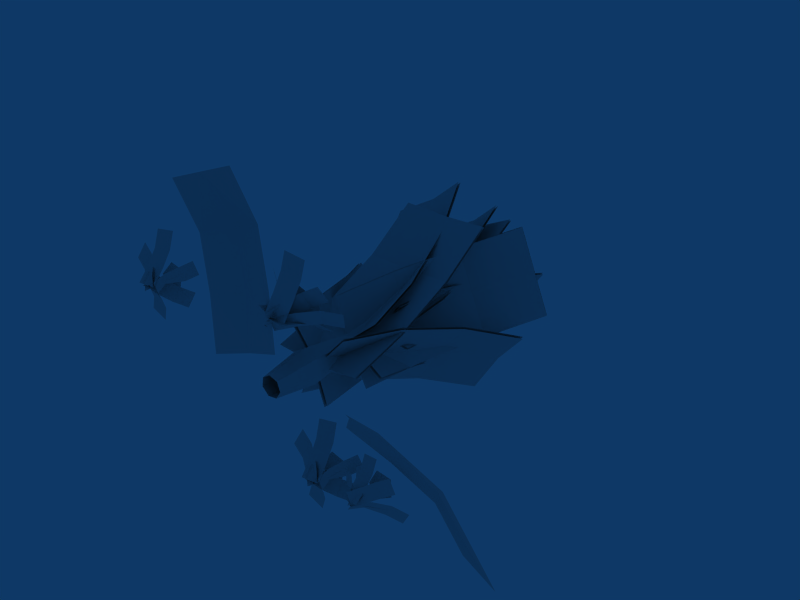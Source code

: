 # Source: ferntree3.blend  (saved by Blender 2.45.0; exported with 4.5.12 LTS)
import bpy
from mathutils import Matrix  # noqa: F401  (used for matrix-valued properties, if any)

bpy.ops.wm.read_factory_settings(use_empty=True)
scene = bpy.context.scene
scene.name = 'Scene'

# ---- collections
col_collection_1 = bpy.data.collections.new('Collection 1'); scene.collection.children.link(col_collection_1)

# ---- materials (node trees are filled in below, after node groups)
mat_material = bpy.data.materials.new('Material')
mat_material.alpha_threshold = 0.0
mat_material.roughness = 0.5

# ---- material node trees

# ---- world
world_world = bpy.data.worlds.new('World'); scene.world = world_world
world_world.color = (0.05656, 0.2208, 0.4)
world_world.use_sun_shadow = False
world_world.sun_shadow_jitter_overblur = 0.0
world_world.cycles.sampling_method = 'MANUAL'
world_world.cycles.sample_map_resolution = 256

# ---- cameras
cam_camera = bpy.data.cameras.new('Camera')
cam_camera.passepartout_alpha = 0.2
cam_camera.clip_end = 100.0
cam_camera.lens = 35.0
cam_camera.ortho_scale = 7.314
cam_camera.show_passepartout = False
cam_camera.show_safe_areas = True
cam_camera.dof.focus_distance = 0.0
cam_camera.dof.aperture_fstop = 128.0

# ---- lights
light_spot = bpy.data.lights.new('Spot', 'POINT')
light_spot.transmission_factor = 0.0
light_spot.cutoff_distance = 30.0
light_spot.energy = 100.0
light_spot.shadow_buffer_clip_start = 1.001
light_spot.shadow_soft_size = 1.0
light_spot.shadow_maximum_resolution = 0.006
light_spot.use_absolute_resolution = True
light_spot.cycles.use_multiple_importance_sampling = False

# ---- meshes
me_plane_001 = bpy.data.meshes.new('Plane.001')
me_plane_001.from_pydata([(-1.153, -0.1062, 0.8571), (-1.24, 0.003416, 0.7003), (-1.179, -0.03859, 0.772), (-1.226, 0.02859, 0.9921), (-1.323, 0.1528, 1.133), (-1.462, 0.2284, 1.263), (-1.269, 0.0834, 0.9137), (-1.313, 0.1382, 0.8354), (-1.367, 0.2076, 1.055), (-1.411, 0.2624, 0.9764), (-1.505, 0.2832, 1.185), (-1.549, 0.338, 1.106), (-1.641, 0.7651, 0.4897), (-1.751, 0.7301, 0.6203), (-1.426, 0.5333, 0.6085), (-1.535, 0.4982, 0.7391), (-1.26, 0.2298, 0.6659), (-1.37, 0.1948, 0.7966), (-1.861, 0.695, 0.7509), (-1.645, 0.4632, 0.8697), (-1.275, -0.008724, 0.823), (-1.208, -0.08404, 0.7948), (-1.178, -0.07444, 0.7591), (-1.347, -0.1503, 0.9552), (-1.001, -0.07019, 0.7828), (-1.273, -0.1226, 0.8502), (-1.149, -0.06935, 0.7883), (-0.9643, 0.05442, 1.028), (-0.917, 0.1512, 1.293), (-0.8524, 0.1622, 1.563), (-1.1, 0.0282, 1.061), (-1.236, 0.001973, 1.095), (-1.053, 0.125, 1.327), (-1.189, 0.09873, 1.361), (-0.9884, 0.136, 1.596), (-1.124, 0.1098, 1.63), (-0.758, 0.2549, 1.22), (-0.7233, 0.3082, 1.112), (-0.9561, 0.1622, 1.111), (-0.9213, 0.2155, 1.003), (-1.112, 0.007284, 0.9852), (-1.077, 0.06064, 0.8767), (-0.6885, 0.3616, 1.004), (-0.8865, 0.2689, 0.8944), (-1.042, 0.114, 0.7683), (-1.204, -0.07507, 0.7179), (-1.238, -0.1614, 0.8616), (-1.195, -0.06046, 0.6882), (-1.261, -0.1179, 0.7386), (-0.9811, -0.1484, 0.7975), (-1.212, -0.1233, 0.8086), (-1.218, 0.15, 0.67), (-1.167, 0.4155, 0.5652), (-1.107, 0.6265, 0.3912), (-1.078, 0.1347, 0.6994), (-0.9375, 0.1195, 0.7289), (-1.027, 0.4002, 0.5946), (-0.8866, 0.385, 0.6241), (-0.9673, 0.6113, 0.4206), (-0.8271, 0.596, 0.4501), (-0.4684, 0.3728, 0.9035), (-0.5105, 0.4278, 0.7772), (-0.7139, 0.2406, 0.9278), (-0.756, 0.2955, 0.8015), (-0.9224, 0.03993, 0.9099), (-0.9645, 0.09489, 0.7836), (-0.5526, 0.4828, 0.6509), (-0.7981, 0.3505, 0.6752), (-1.007, 0.1499, 0.6573), (-1.217, -0.1093, 0.7982), (-1.1, -0.1737, 0.8762), (-1.184, -0.06377, 0.6236), (-1.011, 0.5571, 0.661), (-1.404, 0.5628, 0.7041), (-1.494, 0.3623, 1.033), (-1.156, 0.2328, 1.194), (-0.8573, 0.3531, 0.9635), (-1.203, 0.1745, 0.7678), (-1.232, -0.1694, 0.7239), (-1.192, -0.1699, 0.7199), (-1.209, -0.1852, 0.7531), (-1.157, 0.1911, 0.8488), (-1.145, 0.1909, 0.8475), (-1.15, 0.1862, 0.8577), (0.1418, 0.1366, -1.165), (0.1497, 0.1366, -1.157), (0.1526, 0.1366, -1.168), (0.09358, -0.2093, -1.219), (0.1194, -0.2093, -1.193), (0.1289, -0.2093, -1.228), (0.1501, 0.1352, -1.161), (0.0611, 0.3253, -1.025), (-0.03495, 0.2872, -1.228), (0.1316, 0.2569, -1.38), (0.3305, 0.2764, -1.271), (0.287, 0.3187, -1.052), (0.2001, -0.2075, -1.157), (0.001544, -0.1953, -1.167), (0.09322, -0.1837, -1.221), (0.203, -0.05802, -1.034), (0.2041, 0.07972, -0.8882), (0.2004, 0.1637, -0.7138), (0.1037, -0.05194, -1.039), (0.004469, -0.04587, -1.044), (0.1048, 0.08579, -0.8932), (0.005532, 0.09187, -0.8982), (0.1011, 0.1698, -0.7189), (0.001853, 0.1758, -0.7239), (0.4758, 0.06876, -0.8114), (0.5296, 0.05913, -0.8946), (0.3151, 0.02586, -0.9103), (0.3689, 0.01624, -0.9936), (0.1648, -0.07573, -0.9957), (0.2186, -0.08535, -1.079), (0.5834, 0.04951, -0.9779), (0.4227, 0.006611, -1.077), (0.2724, -0.09498, -1.162), (0.0886, -0.1842, -1.218), (0.03013, -0.1937, -1.069), (0.1377, -0.213, -1.236), (0.1661, -0.1861, -1.178), (0.0458, -0.1975, -1.252), (0.1468, -0.1865, -1.192), (0.1364, -0.04776, -1.084), (0.07355, 0.09259, -1.001), (-0.008001, 0.1909, -0.8903), (0.06586, -0.04909, -1.135), (-0.004676, -0.05043, -1.186), (0.003011, 0.09125, -1.052), (-0.06752, 0.08992, -1.103), (-0.07854, 0.1896, -0.9411), (-0.1491, 0.1882, -0.9919), (-0.3439, 0.2091, -1.333), (-0.3483, 0.2203, -1.235), (-0.1765, 0.1178, -1.315), (-0.1809, 0.129, -1.217), (-0.04065, -0.02505, -1.292), (-0.04503, -0.01386, -1.194), (-0.3527, 0.2315, -1.137), (-0.1853, 0.1402, -1.119), (-0.04941, -0.002664, -1.097), (0.09493, -0.1593, -1.171), (0.07213, -0.1782, -1.27), (0.06337, -0.1559, -1.074), (0.02037, -0.1662, -1.343), (0.1171, -0.1725, -1.184), (0.1006, -0.1687, -1.212), (0.1223, -0.116, -1.256), (0.3227, 0.1763, -1.474), (0.511, 0.2754, -1.571), (0.2206, -0.001713, -1.298), (0.2811, -0.01562, -1.195), (0.3831, 0.1624, -1.371), (0.4436, 0.1485, -1.268), (0.5715, 0.2615, -1.468), (0.632, 0.2476, -1.365), (0.1261, 0.1746, -1.474), (0.05417, 0.1662, -1.467), (0.1464, 0.09344, -1.36), (0.07446, 0.08507, -1.353), (0.1681, -0.02275, -1.274), (0.0962, -0.03112, -1.267), (-0.01772, 0.1578, -1.461), (0.002562, 0.0767, -1.347), (0.0243, -0.03949, -1.26), (0.1205, -0.1464, -1.185), (0.1888, -0.1446, -1.206), (0.045, -0.1613, -1.192), (-3.462, -0.02276, 0.623), (-3.547, -0.1408, 0.5006), (-3.489, -0.0864, 0.5492), (-3.522, 0.1223, 0.5255), (-3.604, 0.272, 0.4386), (-3.724, 0.4056, 0.3935), (-3.565, 0.06327, 0.4643), (-3.608, 0.004267, 0.4031), (-3.647, 0.213, 0.3774), (-3.69, 0.154, 0.3163), (-3.767, 0.3466, 0.3323), (-3.81, 0.2876, 0.2712), (-3.114, 0.3622, 0.8039), (-3.063, 0.3645, 0.7185), (-3.231, 0.2267, 0.7299), (-3.18, 0.229, 0.6445), (-3.309, 0.04938, 0.6781), (-3.258, 0.05168, 0.5927), (-3.012, 0.3668, 0.6332), (-3.129, 0.2313, 0.5592), (-3.3, -0.0671, 0.5634), (-3.33, -0.1173, 0.5762), (-3.344, -0.118, 0.5995), (-3.263, -0.1272, 0.4685), (-3.555, -0.115, 0.5739), (-3.318, -0.1153, 0.4707), (-3.425, -0.09405, 0.5502), (-3.637, 0.02815, 0.3851), (-3.729, 0.1486, 0.1742), (-3.828, 0.1916, -0.05225), (-3.519, 0.02797, 0.3335), (-3.401, 0.02779, 0.2819), (-3.611, 0.1484, 0.1226), (-3.492, 0.1482, 0.07095), (-3.709, 0.1915, -0.1039), (-3.591, 0.1913, -0.1555), (-3.09, 0.3427, 0.3572), (-3.063, 0.2535, 0.2918), (-3.273, 0.2388, 0.4237), (-3.247, 0.1496, 0.3583), (-3.419, 0.1079, 0.5424), (-3.392, 0.01871, 0.477), (-3.036, 0.1643, 0.2264), (-3.22, 0.0604, 0.2929), (-3.366, -0.07049, 0.4116), (-3.514, -0.1393, 0.5731), (-3.539, -0.0242, 0.6736), (-3.507, -0.1638, 0.5552), (-3.311, -0.1341, 0.5757), (-3.567, -0.1764, 0.5524), (-3.367, -0.1218, 0.5225), (-3.357, 0.06, 0.7318), (-3.404, 0.2391, 0.9178), (-3.442, 0.3488, 1.143), (-3.485, 0.03886, 0.7201), (-3.613, 0.01772, 0.7085), (-3.532, 0.218, 0.9062), (-3.66, 0.1968, 0.8945), (-3.57, 0.3277, 1.131), (-3.699, 0.3066, 1.12), (-4.091, 0.2252, 0.6129), (-4.041, 0.2595, 0.7281), (-3.864, 0.1443, 0.5372), (-3.813, 0.1786, 0.6523), (-3.655, -0.008326, 0.4913), (-3.605, 0.02605, 0.6065), (-3.99, 0.2939, 0.8432), (-3.763, 0.213, 0.7675), (-3.554, 0.06043, 0.7216), (-3.361, -0.1189, 0.5258), (-3.47, -0.1788, 0.4611), (-3.369, -0.1101, 0.6915), (-3.541, 0.3507, 0.6643), (-3.321, 0.3452, 0.6088), (-3.304, 0.2718, 0.394), (-3.514, 0.2319, 0.3168), (-3.661, 0.2806, 0.4839), (-3.46, 0.1433, 0.5427), (-3.331, -0.1815, 0.5789), (-3.366, -0.1878, 0.5874), (-3.354, -0.1939, 0.5534), (-3.453, 0.1461, 0.5412), (-3.464, 0.1442, 0.5438), (-3.46, 0.1423, 0.5334), (-0.6945, 0.2138, -1.307), (-0.6981, 0.2156, -1.297), (-0.6874, 0.2176, -1.299), (-0.5877, -0.1224, -1.287), (-0.5996, -0.1163, -1.253), (-0.5646, -0.11, -1.262), (-0.6942, 0.2148, -1.298), (-0.895, 0.3521, -1.357), (-0.7483, 0.3034, -1.524), (-0.538, 0.3433, -1.446), (-0.5546, 0.4167, -1.232), (-0.7753, 0.4221, -1.176), (-0.6031, -0.03863, -1.149), (-0.704, -0.1074, -1.379), (-0.5952, -0.04741, -1.315), (-0.788, 0.1319, -1.119), (-0.9965, 0.2845, -1.073), (-1.224, 0.3654, -0.9973), (-0.8385, 0.0975, -1.234), (-0.889, 0.06312, -1.349), (-1.047, 0.2501, -1.188), (-1.097, 0.2157, -1.303), (-1.275, 0.331, -1.112), (-1.325, 0.2966, -1.228), (-0.9325, 0.378, -0.7209), (-0.8044, 0.3991, -0.7092), (-0.8939, 0.2683, -0.946), (-0.7658, 0.2894, -0.9343), (-0.8475, 0.08916, -1.132), (-0.7194, 0.1103, -1.12), (-0.6763, 0.4203, -0.6976), (-0.6377, 0.3106, -0.9227), (-0.5913, 0.1314, -1.109), (-0.6006, -0.05037, -1.318), (-0.8012, -0.105, -1.288), (-0.545, -0.06268, -1.265), (-0.7407, -0.09231, -1.285), (-0.7726, 0.04725, -1.167), (-0.7481, -0.06788, -1.267), (-0.5996, 0.0009621, -1.429), (-0.4538, 0.1318, -1.548), (-0.2702, 0.2358, -1.614), (-0.6264, 0.09016, -1.364), (-0.6532, 0.1794, -1.298), (-0.4806, 0.221, -1.482), (-0.5074, 0.3102, -1.417), (-0.297, 0.325, -1.549), (-0.3238, 0.4142, -1.483), (-0.8252, 0.2627, -1.996), (-0.9435, 0.2629, -1.944), (-0.7264, 0.2197, -1.77), (-0.8447, 0.2199, -1.718), (-0.6345, 0.09923, -1.559), (-0.7528, 0.09941, -1.507), (-1.062, 0.2631, -1.893), (-0.9629, 0.22, -1.666), (-0.871, 0.09959, -1.455), (-0.6585, -0.0226, -1.29), (-0.5523, -0.04387, -1.37), (-0.7888, -0.04351, -1.267), (-0.4971, -0.05571, -1.372), (-0.578, -0.04652, -1.241), (-0.5639, -0.04589, -1.264), (-0.5344, 0.004347, -1.277), (-0.3625, 0.3027, -1.281), (-0.2456, 0.4382, -1.207), (-0.492, 0.1231, -1.248), (-0.5434, 0.1208, -1.162), (-0.4139, 0.3004, -1.196), (-0.4652, 0.2981, -1.111), (-0.297, 0.4359, -1.122), (-0.3483, 0.4336, -1.037), (-1.044, 0.359, -1.569), (-1.001, 0.418, -1.508), (-0.924, 0.2254, -1.524), (-0.8812, 0.2844, -1.463), (-0.8419, 0.07571, -1.437), (-0.799, 0.1347, -1.376), (-0.958, 0.477, -1.447), (-0.8383, 0.3434, -1.402), (-0.7562, 0.1937, -1.315), (-0.7227, -0.01495, -1.291), (-0.7813, -0.06933, -1.34), (-0.6956, 0.04869, -1.218)], [], [(4, 8, 10), (4, 10, 5), (8, 9, 10), (9, 11, 10), (3, 6, 8), (3, 8, 4), (6, 7, 9), (6, 9, 8), (0, 2, 6), (0, 6, 3), (2, 1, 7), (2, 7, 6), (21, 16, 17), (21, 22, 16), (23, 17, 20), (23, 21, 17), (17, 14, 15), (17, 16, 14), (20, 15, 19), (20, 17, 15), (14, 12, 13), (15, 14, 13), (19, 13, 18), (19, 15, 13), (28, 32, 34), (28, 34, 29), (32, 33, 34), (33, 35, 34), (27, 30, 32), (27, 32, 28), (30, 31, 33), (30, 33, 32), (24, 26, 30), (24, 30, 27), (26, 25, 31), (26, 31, 30), (45, 40, 41), (45, 46, 40), (47, 41, 44), (47, 45, 41), (41, 38, 39), (41, 40, 38), (44, 39, 43), (44, 41, 39), (38, 36, 37), (39, 38, 37), (43, 37, 42), (43, 39, 37), (52, 56, 58), (52, 58, 53), (56, 57, 58), (57, 59, 58), (51, 54, 56), (51, 56, 52), (54, 55, 57), (54, 57, 56), (48, 50, 54), (48, 54, 51), (50, 49, 55), (50, 55, 54), (69, 64, 65), (69, 70, 64), (71, 65, 68), (71, 69, 65), (65, 62, 63), (65, 64, 62), (68, 63, 67), (68, 65, 63), (62, 60, 61), (63, 62, 61), (67, 61, 66), (67, 63, 61), (77, 72, 73), (77, 73, 74), (77, 74, 75), (77, 75, 76), (77, 76, 72), (90, 91, 95), (90, 92, 91), (90, 93, 92), (90, 94, 93), (90, 95, 94), (100, 104, 106), (100, 106, 101), (104, 105, 106), (105, 107, 106), (99, 102, 104), (99, 104, 100), (102, 103, 105), (102, 105, 104), (96, 98, 102), (96, 102, 99), (98, 97, 103), (98, 103, 102), (117, 112, 113), (117, 118, 112), (119, 113, 116), (119, 117, 113), (113, 110, 111), (113, 112, 110), (116, 111, 115), (116, 113, 111), (110, 108, 109), (111, 110, 109), (115, 109, 114), (115, 111, 109), (124, 128, 130), (124, 130, 125), (128, 129, 130), (129, 131, 130), (123, 126, 128), (123, 128, 124), (126, 127, 129), (126, 129, 128), (120, 122, 126), (120, 126, 123), (122, 121, 127), (122, 127, 126), (141, 136, 137), (141, 142, 136), (143, 137, 140), (143, 141, 137), (137, 134, 135), (137, 136, 134), (140, 135, 139), (140, 137, 135), (134, 132, 133), (135, 134, 133), (139, 133, 138), (139, 135, 133), (148, 152, 154), (148, 154, 149), (152, 153, 154), (153, 155, 154), (147, 150, 152), (147, 152, 148), (150, 151, 153), (150, 153, 152), (144, 146, 150), (144, 150, 147), (146, 145, 151), (146, 151, 150), (165, 160, 161), (165, 166, 160), (167, 161, 164), (167, 165, 161), (161, 158, 159), (161, 160, 158), (164, 159, 163), (164, 161, 159), (158, 156, 157), (159, 158, 157), (163, 157, 162), (163, 159, 157), (172, 176, 178), (172, 178, 173), (176, 177, 178), (177, 179, 178), (171, 174, 176), (171, 176, 172), (174, 175, 177), (174, 177, 176), (168, 170, 174), (168, 174, 171), (170, 169, 175), (170, 175, 174), (189, 184, 185), (189, 190, 184), (191, 185, 188), (191, 189, 185), (185, 182, 183), (185, 184, 182), (188, 183, 187), (188, 185, 183), (182, 180, 181), (183, 182, 181), (187, 181, 186), (187, 183, 181), (196, 200, 202), (196, 202, 197), (200, 201, 202), (201, 203, 202), (195, 198, 200), (195, 200, 196), (198, 199, 201), (198, 201, 200), (192, 194, 198), (192, 198, 195), (194, 193, 199), (194, 199, 198), (213, 208, 209), (213, 214, 208), (215, 209, 212), (215, 213, 209), (209, 206, 207), (209, 208, 206), (212, 207, 211), (212, 209, 207), (206, 204, 205), (207, 206, 205), (211, 205, 210), (211, 207, 205), (220, 224, 226), (220, 226, 221), (224, 225, 226), (225, 227, 226), (219, 222, 224), (219, 224, 220), (222, 223, 225), (222, 225, 224), (216, 218, 222), (216, 222, 219), (218, 217, 223), (218, 223, 222), (237, 232, 233), (237, 238, 232), (239, 233, 236), (239, 237, 233), (233, 230, 231), (233, 232, 230), (236, 231, 235), (236, 233, 231), (230, 228, 229), (231, 230, 229), (235, 229, 234), (235, 231, 229), (245, 240, 241), (245, 241, 242), (245, 242, 243), (245, 243, 244), (245, 244, 240), (258, 259, 263), (258, 260, 259), (258, 261, 260), (258, 262, 261), (258, 263, 262), (268, 272, 274), (268, 274, 269), (272, 273, 274), (273, 275, 274), (267, 270, 272), (267, 272, 268), (270, 271, 273), (270, 273, 272), (264, 266, 270), (264, 270, 267), (266, 265, 271), (266, 271, 270), (285, 280, 281), (285, 286, 280), (287, 281, 284), (287, 285, 281), (281, 278, 279), (281, 280, 278), (284, 279, 283), (284, 281, 279), (278, 276, 277), (279, 278, 277), (283, 277, 282), (283, 279, 277), (292, 296, 298), (292, 298, 293), (296, 297, 298), (297, 299, 298), (291, 294, 296), (291, 296, 292), (294, 295, 297), (294, 297, 296), (288, 290, 294), (288, 294, 291), (290, 289, 295), (290, 295, 294), (309, 304, 305), (309, 310, 304), (311, 305, 308), (311, 309, 305), (305, 302, 303), (305, 304, 302), (308, 303, 307), (308, 305, 303), (302, 300, 301), (303, 302, 301), (307, 301, 306), (307, 303, 301), (316, 320, 322), (316, 322, 317), (320, 321, 322), (321, 323, 322), (315, 318, 320), (315, 320, 316), (318, 319, 321), (318, 321, 320), (312, 314, 318), (312, 318, 315), (314, 313, 319), (314, 319, 318), (333, 328, 329), (333, 334, 328), (335, 329, 332), (335, 333, 329), (329, 326, 327), (329, 328, 326), (332, 327, 331), (332, 329, 327), (326, 324, 325), (327, 326, 325), (331, 325, 330), (331, 327, 325), (257, 254, 256), (254, 253, 256), (256, 253, 252), (256, 252, 255), (255, 252, 257), (252, 254, 257), (248, 251, 246), (251, 249, 246), (247, 250, 251), (247, 251, 248), (246, 249, 247), (249, 250, 247), (89, 86, 88), (86, 85, 88), (88, 85, 84), (88, 84, 87), (87, 84, 89), (84, 86, 89), (80, 83, 78), (83, 81, 78), (79, 82, 83), (79, 83, 80), (78, 81, 79), (81, 82, 79)])
_uv = me_plane_001.uv_layers.new(name='UVTex')
_uv.uv.foreach_set('vector', [0.4124, 0.271, 0.4954, 0.271, 0.4954, 0.4039, 0.4124, 0.271, 0.4954, 0.4039, 0.4124, 0.4039, 0.4954, 0.271, 0.5784, 0.271, 0.4954, 0.4039, 0.5784, 0.271, 0.5784, 0.4039, 0.4954, 0.4039, 0.4124, 0.138, 0.4954, 0.138, 0.4954, 0.271, 0.4124, 0.138, 0.4954, 0.271, 0.4124, 0.271, 0.4954, 0.138, 0.5784, 0.138, 0.5784, 0.271, 0.4954, 0.138, 0.5784, 0.271, 0.4954, 0.271, 0.4124, 0.005074, 0.4954, 0.005074, 0.4954, 0.138, 0.4124, 0.005074, 0.4954, 0.138, 0.4124, 0.138, 0.4954, 0.005074, 0.5784, 0.005073, 0.5784, 0.138, 0.4954, 0.005074, 0.5784, 0.138, 0.4954, 0.138, 0.4954, 0.005074, 0.5784, 0.138, 0.4954, 0.138, 0.4954, 0.005074, 0.5784, 0.005073, 0.5784, 0.138, 0.4124, 0.005074, 0.4954, 0.138, 0.4124, 0.138, 0.4124, 0.005074, 0.4954, 0.005074, 0.4954, 0.138, 0.4954, 0.138, 0.5784, 0.271, 0.4954, 0.271, 0.4954, 0.138, 0.5784, 0.138, 0.5784, 0.271, 0.4124, 0.138, 0.4954, 0.271, 0.4124, 0.271, 0.4124, 0.138, 0.4954, 0.138, 0.4954, 0.271, 0.5784, 0.271, 0.5784, 0.4039, 0.4954, 0.4039, 0.4954, 0.271, 0.5784, 0.271, 0.4954, 0.4039, 0.4124, 0.271, 0.4954, 0.4039, 0.4124, 0.4039, 0.4124, 0.271, 0.4954, 0.271, 0.4954, 0.4039, 0.4124, 0.271, 0.4954, 0.271, 0.4954, 0.4039, 0.4124, 0.271, 0.4954, 0.4039, 0.4124, 0.4039, 0.4954, 0.271, 0.5784, 0.271, 0.4954, 0.4039, 0.5784, 0.271, 0.5784, 0.4039, 0.4954, 0.4039, 0.4124, 0.138, 0.4954, 0.138, 0.4954, 0.271, 0.4124, 0.138, 0.4954, 0.271, 0.4124, 0.271, 0.4954, 0.138, 0.5784, 0.138, 0.5784, 0.271, 0.4954, 0.138, 0.5784, 0.271, 0.4954, 0.271, 0.4124, 0.005074, 0.4954, 0.005074, 0.4954, 0.138, 0.4124, 0.005074, 0.4954, 0.138, 0.4124, 0.138, 0.4954, 0.005074, 0.5784, 0.005073, 0.5784, 0.138, 0.4954, 0.005074, 0.5784, 0.138, 0.4954, 0.138, 0.4954, 0.005074, 0.5784, 0.138, 0.4954, 0.138, 0.4954, 0.005074, 0.5784, 0.005073, 0.5784, 0.138, 0.4124, 0.005074, 0.4954, 0.138, 0.4124, 0.138, 0.4124, 0.005074, 0.4954, 0.005074, 0.4954, 0.138, 0.4954, 0.138, 0.5784, 0.271, 0.4954, 0.271, 0.4954, 0.138, 0.5784, 0.138, 0.5784, 0.271, 0.4124, 0.138, 0.4954, 0.271, 0.4124, 0.271, 0.4124, 0.138, 0.4954, 0.138, 0.4954, 0.271, 0.5784, 0.271, 0.5784, 0.4039, 0.4954, 0.4039, 0.4954, 0.271, 0.5784, 0.271, 0.4954, 0.4039, 0.4124, 0.271, 0.4954, 0.4039, 0.4124, 0.4039, 0.4124, 0.271, 0.4954, 0.271, 0.4954, 0.4039, 0.4124, 0.271, 0.4954, 0.271, 0.4954, 0.4039, 0.4124, 0.271, 0.4954, 0.4039, 0.4124, 0.4039, 0.4954, 0.271, 0.5784, 0.271, 0.4954, 0.4039, 0.5784, 0.271, 0.5784, 0.4039, 0.4954, 0.4039, 0.4124, 0.138, 0.4954, 0.138, 0.4954, 0.271, 0.4124, 0.138, 0.4954, 0.271, 0.4124, 0.271, 0.4954, 0.138, 0.5784, 0.138, 0.5784, 0.271, 0.4954, 0.138, 0.5784, 0.271, 0.4954, 0.271, 0.4124, 0.005074, 0.4954, 0.005074, 0.4954, 0.138, 0.4124, 0.005074, 0.4954, 0.138, 0.4124, 0.138, 0.4954, 0.005074, 0.5784, 0.005073, 0.5784, 0.138, 0.4954, 0.005074, 0.5784, 0.138, 0.4954, 0.138, 0.4954, 0.005074, 0.5784, 0.138, 0.4954, 0.138, 0.4954, 0.005074, 0.5784, 0.005073, 0.5784, 0.138, 0.4124, 0.005074, 0.4954, 0.138, 0.4124, 0.138, 0.4124, 0.005074, 0.4954, 0.005074, 0.4954, 0.138, 0.4954, 0.138, 0.5784, 0.271, 0.4954, 0.271, 0.4954, 0.138, 0.5784, 0.138, 0.5784, 0.271, 0.4124, 0.138, 0.4954, 0.271, 0.4124, 0.271, 0.4124, 0.138, 0.4954, 0.138, 0.4954, 0.271, 0.5784, 0.271, 0.5784, 0.4039, 0.4954, 0.4039, 0.4954, 0.271, 0.5784, 0.271, 0.4954, 0.4039, 0.4124, 0.271, 0.4954, 0.4039, 0.4124, 0.4039, 0.4124, 0.271, 0.4954, 0.271, 0.4954, 0.4039, 0.5811, 0.7679, 0.7086, 0.8605, 0.7086, 0.6753, 0.5811, 0.7679, 0.7086, 0.6753, 0.5325, 0.6181, 0.5811, 0.7679, 0.5325, 0.6181, 0.4236, 0.7679, 0.5811, 0.7679, 0.4236, 0.7679, 0.5325, 0.9177, 0.5811, 0.7679, 0.5325, 0.9177, 0.7086, 0.8605, 0.5811, 0.7679, 0.5325, 0.9177, 0.7086, 0.8605, 0.5811, 0.7679, 0.4236, 0.7679, 0.5325, 0.9177, 0.5811, 0.7679, 0.5325, 0.6181, 0.4236, 0.7679, 0.5811, 0.7679, 0.7086, 0.6753, 0.5325, 0.6181, 0.5811, 0.7679, 0.7086, 0.8605, 0.7086, 0.6753, 0.4124, 0.271, 0.4954, 0.271, 0.4954, 0.4039, 0.4124, 0.271, 0.4954, 0.4039, 0.4124, 0.4039, 0.4954, 0.271, 0.5784, 0.271, 0.4954, 0.4039, 0.5784, 0.271, 0.5784, 0.4039, 0.4954, 0.4039, 0.4124, 0.138, 0.4954, 0.138, 0.4954, 0.271, 0.4124, 0.138, 0.4954, 0.271, 0.4124, 0.271, 0.4954, 0.138, 0.5784, 0.138, 0.5784, 0.271, 0.4954, 0.138, 0.5784, 0.271, 0.4954, 0.271, 0.4124, 0.005074, 0.4954, 0.005074, 0.4954, 0.138, 0.4124, 0.005074, 0.4954, 0.138, 0.4124, 0.138, 0.4954, 0.005074, 0.5784, 0.005073, 0.5784, 0.138, 0.4954, 0.005074, 0.5784, 0.138, 0.4954, 0.138, 0.4954, 0.005074, 0.5784, 0.138, 0.4954, 0.138, 0.4954, 0.005074, 0.5784, 0.005073, 0.5784, 0.138, 0.4124, 0.005074, 0.4954, 0.138, 0.4124, 0.138, 0.4124, 0.005074, 0.4954, 0.005074, 0.4954, 0.138, 0.4954, 0.138, 0.5784, 0.271, 0.4954, 0.271, 0.4954, 0.138, 0.5784, 0.138, 0.5784, 0.271, 0.4124, 0.138, 0.4954, 0.271, 0.4124, 0.271, 0.4124, 0.138, 0.4954, 0.138, 0.4954, 0.271, 0.5784, 0.271, 0.5784, 0.4039, 0.4954, 0.4039, 0.4954, 0.271, 0.5784, 0.271, 0.4954, 0.4039, 0.4124, 0.271, 0.4954, 0.4039, 0.4124, 0.4039, 0.4124, 0.271, 0.4954, 0.271, 0.4954, 0.4039, 0.4124, 0.271, 0.4954, 0.271, 0.4954, 0.4039, 0.4124, 0.271, 0.4954, 0.4039, 0.4124, 0.4039, 0.4954, 0.271, 0.5784, 0.271, 0.4954, 0.4039, 0.5784, 0.271, 0.5784, 0.4039, 0.4954, 0.4039, 0.4124, 0.138, 0.4954, 0.138, 0.4954, 0.271, 0.4124, 0.138, 0.4954, 0.271, 0.4124, 0.271, 0.4954, 0.138, 0.5784, 0.138, 0.5784, 0.271, 0.4954, 0.138, 0.5784, 0.271, 0.4954, 0.271, 0.4124, 0.005074, 0.4954, 0.005074, 0.4954, 0.138, 0.4124, 0.005074, 0.4954, 0.138, 0.4124, 0.138, 0.4954, 0.005074, 0.5784, 0.005073, 0.5784, 0.138, 0.4954, 0.005074, 0.5784, 0.138, 0.4954, 0.138, 0.4954, 0.005074, 0.5784, 0.138, 0.4954, 0.138, 0.4954, 0.005074, 0.5784, 0.005073, 0.5784, 0.138, 0.4124, 0.005074, 0.4954, 0.138, 0.4124, 0.138, 0.4124, 0.005074, 0.4954, 0.005074, 0.4954, 0.138, 0.4954, 0.138, 0.5784, 0.271, 0.4954, 0.271, 0.4954, 0.138, 0.5784, 0.138, 0.5784, 0.271, 0.4124, 0.138, 0.4954, 0.271, 0.4124, 0.271, 0.4124, 0.138, 0.4954, 0.138, 0.4954, 0.271, 0.5784, 0.271, 0.5784, 0.4039, 0.4954, 0.4039, 0.4954, 0.271, 0.5784, 0.271, 0.4954, 0.4039, 0.4124, 0.271, 0.4954, 0.4039, 0.4124, 0.4039, 0.4124, 0.271, 0.4954, 0.271, 0.4954, 0.4039, 0.4124, 0.271, 0.4954, 0.271, 0.4954, 0.4039, 0.4124, 0.271, 0.4954, 0.4039, 0.4124, 0.4039, 0.4954, 0.271, 0.5784, 0.271, 0.4954, 0.4039, 0.5784, 0.271, 0.5784, 0.4039, 0.4954, 0.4039, 0.4124, 0.138, 0.4954, 0.138, 0.4954, 0.271, 0.4124, 0.138, 0.4954, 0.271, 0.4124, 0.271, 0.4954, 0.138, 0.5784, 0.138, 0.5784, 0.271, 0.4954, 0.138, 0.5784, 0.271, 0.4954, 0.271, 0.4124, 0.005074, 0.4954, 0.005074, 0.4954, 0.138, 0.4124, 0.005074, 0.4954, 0.138, 0.4124, 0.138, 0.4954, 0.005074, 0.5784, 0.005073, 0.5784, 0.138, 0.4954, 0.005074, 0.5784, 0.138, 0.4954, 0.138, 0.4954, 0.005074, 0.5784, 0.138, 0.4954, 0.138, 0.4954, 0.005074, 0.5784, 0.005073, 0.5784, 0.138, 0.4124, 0.005074, 0.4954, 0.138, 0.4124, 0.138, 0.4124, 0.005074, 0.4954, 0.005074, 0.4954, 0.138, 0.4954, 0.138, 0.5784, 0.271, 0.4954, 0.271, 0.4954, 0.138, 0.5784, 0.138, 0.5784, 0.271, 0.4124, 0.138, 0.4954, 0.271, 0.4124, 0.271, 0.4124, 0.138, 0.4954, 0.138, 0.4954, 0.271, 0.5784, 0.271, 0.5784, 0.4039, 0.4954, 0.4039, 0.4954, 0.271, 0.5784, 0.271, 0.4954, 0.4039, 0.4124, 0.271, 0.4954, 0.4039, 0.4124, 0.4039, 0.4124, 0.271, 0.4954, 0.271, 0.4954, 0.4039, 0.4124, 0.271, 0.4954, 0.271, 0.4954, 0.4039, 0.4124, 0.271, 0.4954, 0.4039, 0.4124, 0.4039, 0.4954, 0.271, 0.5784, 0.271, 0.4954, 0.4039, 0.5784, 0.271, 0.5784, 0.4039, 0.4954, 0.4039, 0.4124, 0.138, 0.4954, 0.138, 0.4954, 0.271, 0.4124, 0.138, 0.4954, 0.271, 0.4124, 0.271, 0.4954, 0.138, 0.5784, 0.138, 0.5784, 0.271, 0.4954, 0.138, 0.5784, 0.271, 0.4954, 0.271, 0.4124, 0.005074, 0.4954, 0.005074, 0.4954, 0.138, 0.4124, 0.005074, 0.4954, 0.138, 0.4124, 0.138, 0.4954, 0.005074, 0.5784, 0.005073, 0.5784, 0.138, 0.4954, 0.005074, 0.5784, 0.138, 0.4954, 0.138, 0.4954, 0.005074, 0.5784, 0.138, 0.4954, 0.138, 0.4954, 0.005074, 0.5784, 0.005073, 0.5784, 0.138, 0.4124, 0.005074, 0.4954, 0.138, 0.4124, 0.138, 0.4124, 0.005074, 0.4954, 0.005074, 0.4954, 0.138, 0.4954, 0.138, 0.5784, 0.271, 0.4954, 0.271, 0.4954, 0.138, 0.5784, 0.138, 0.5784, 0.271, 0.4124, 0.138, 0.4954, 0.271, 0.4124, 0.271, 0.4124, 0.138, 0.4954, 0.138, 0.4954, 0.271, 0.5784, 0.271, 0.5784, 0.4039, 0.4954, 0.4039, 0.4954, 0.271, 0.5784, 0.271, 0.4954, 0.4039, 0.4124, 0.271, 0.4954, 0.4039, 0.4124, 0.4039, 0.4124, 0.271, 0.4954, 0.271, 0.4954, 0.4039, 0.4124, 0.271, 0.4954, 0.271, 0.4954, 0.4039, 0.4124, 0.271, 0.4954, 0.4039, 0.4124, 0.4039, 0.4954, 0.271, 0.5784, 0.271, 0.4954, 0.4039, 0.5784, 0.271, 0.5784, 0.4039, 0.4954, 0.4039, 0.4124, 0.138, 0.4954, 0.138, 0.4954, 0.271, 0.4124, 0.138, 0.4954, 0.271, 0.4124, 0.271, 0.4954, 0.138, 0.5784, 0.138, 0.5784, 0.271, 0.4954, 0.138, 0.5784, 0.271, 0.4954, 0.271, 0.4124, 0.005074, 0.4954, 0.005074, 0.4954, 0.138, 0.4124, 0.005074, 0.4954, 0.138, 0.4124, 0.138, 0.4954, 0.005074, 0.5784, 0.005073, 0.5784, 0.138, 0.4954, 0.005074, 0.5784, 0.138, 0.4954, 0.138, 0.4954, 0.005074, 0.5784, 0.138, 0.4954, 0.138, 0.4954, 0.005074, 0.5784, 0.005073, 0.5784, 0.138, 0.4124, 0.005074, 0.4954, 0.138, 0.4124, 0.138, 0.4124, 0.005074, 0.4954, 0.005074, 0.4954, 0.138, 0.4954, 0.138, 0.5784, 0.271, 0.4954, 0.271, 0.4954, 0.138, 0.5784, 0.138, 0.5784, 0.271, 0.4124, 0.138, 0.4954, 0.271, 0.4124, 0.271, 0.4124, 0.138, 0.4954, 0.138, 0.4954, 0.271, 0.5784, 0.271, 0.5784, 0.4039, 0.4954, 0.4039, 0.4954, 0.271, 0.5784, 0.271, 0.4954, 0.4039, 0.4124, 0.271, 0.4954, 0.4039, 0.4124, 0.4039, 0.4124, 0.271, 0.4954, 0.271, 0.4954, 0.4039, 0.4124, 0.271, 0.4954, 0.271, 0.4954, 0.4039, 0.4124, 0.271, 0.4954, 0.4039, 0.4124, 0.4039, 0.4954, 0.271, 0.5784, 0.271, 0.4954, 0.4039, 0.5784, 0.271, 0.5784, 0.4039, 0.4954, 0.4039, 0.4124, 0.138, 0.4954, 0.138, 0.4954, 0.271, 0.4124, 0.138, 0.4954, 0.271, 0.4124, 0.271, 0.4954, 0.138, 0.5784, 0.138, 0.5784, 0.271, 0.4954, 0.138, 0.5784, 0.271, 0.4954, 0.271, 0.4124, 0.005074, 0.4954, 0.005074, 0.4954, 0.138, 0.4124, 0.005074, 0.4954, 0.138, 0.4124, 0.138, 0.4954, 0.005074, 0.5784, 0.005073, 0.5784, 0.138, 0.4954, 0.005074, 0.5784, 0.138, 0.4954, 0.138, 0.4954, 0.005074, 0.5784, 0.138, 0.4954, 0.138, 0.4954, 0.005074, 0.5784, 0.005073, 0.5784, 0.138, 0.4124, 0.005074, 0.4954, 0.138, 0.4124, 0.138, 0.4124, 0.005074, 0.4954, 0.005074, 0.4954, 0.138, 0.4954, 0.138, 0.5784, 0.271, 0.4954, 0.271, 0.4954, 0.138, 0.5784, 0.138, 0.5784, 0.271, 0.4124, 0.138, 0.4954, 0.271, 0.4124, 0.271, 0.4124, 0.138, 0.4954, 0.138, 0.4954, 0.271, 0.5784, 0.271, 0.5784, 0.4039, 0.4954, 0.4039, 0.4954, 0.271, 0.5784, 0.271, 0.4954, 0.4039, 0.4124, 0.271, 0.4954, 0.4039, 0.4124, 0.4039, 0.4124, 0.271, 0.4954, 0.271, 0.4954, 0.4039, 0.5811, 0.7679, 0.7086, 0.8605, 0.7086, 0.6753, 0.5811, 0.7679, 0.7086, 0.6753, 0.5325, 0.6181, 0.5811, 0.7679, 0.5325, 0.6181, 0.4236, 0.7679, 0.5811, 0.7679, 0.4236, 0.7679, 0.5325, 0.9177, 0.5811, 0.7679, 0.5325, 0.9177, 0.7086, 0.8605, 0.5811, 0.7679, 0.5325, 0.9177, 0.7086, 0.8605, 0.5811, 0.7679, 0.4236, 0.7679, 0.5325, 0.9177, 0.5811, 0.7679, 0.5325, 0.6181, 0.4236, 0.7679, 0.5811, 0.7679, 0.7086, 0.6753, 0.5325, 0.6181, 0.5811, 0.7679, 0.7086, 0.8605, 0.7086, 0.6753, 0.4124, 0.271, 0.4954, 0.271, 0.4954, 0.4039, 0.4124, 0.271, 0.4954, 0.4039, 0.4124, 0.4039, 0.4954, 0.271, 0.5784, 0.271, 0.4954, 0.4039, 0.5784, 0.271, 0.5784, 0.4039, 0.4954, 0.4039, 0.4124, 0.138, 0.4954, 0.138, 0.4954, 0.271, 0.4124, 0.138, 0.4954, 0.271, 0.4124, 0.271, 0.4954, 0.138, 0.5784, 0.138, 0.5784, 0.271, 0.4954, 0.138, 0.5784, 0.271, 0.4954, 0.271, 0.4124, 0.005074, 0.4954, 0.005074, 0.4954, 0.138, 0.4124, 0.005074, 0.4954, 0.138, 0.4124, 0.138, 0.4954, 0.005074, 0.5784, 0.005073, 0.5784, 0.138, 0.4954, 0.005074, 0.5784, 0.138, 0.4954, 0.138, 0.4954, 0.005074, 0.5784, 0.138, 0.4954, 0.138, 0.4954, 0.005074, 0.5784, 0.005073, 0.5784, 0.138, 0.4124, 0.005074, 0.4954, 0.138, 0.4124, 0.138, 0.4124, 0.005074, 0.4954, 0.005074, 0.4954, 0.138, 0.4954, 0.138, 0.5784, 0.271, 0.4954, 0.271, 0.4954, 0.138, 0.5784, 0.138, 0.5784, 0.271, 0.4124, 0.138, 0.4954, 0.271, 0.4124, 0.271, 0.4124, 0.138, 0.4954, 0.138, 0.4954, 0.271, 0.5784, 0.271, 0.5784, 0.4039, 0.4954, 0.4039, 0.4954, 0.271, 0.5784, 0.271, 0.4954, 0.4039, 0.4124, 0.271, 0.4954, 0.4039, 0.4124, 0.4039, 0.4124, 0.271, 0.4954, 0.271, 0.4954, 0.4039, 0.4124, 0.271, 0.4954, 0.271, 0.4954, 0.4039, 0.4124, 0.271, 0.4954, 0.4039, 0.4124, 0.4039, 0.4954, 0.271, 0.5784, 0.271, 0.4954, 0.4039, 0.5784, 0.271, 0.5784, 0.4039, 0.4954, 0.4039, 0.4124, 0.138, 0.4954, 0.138, 0.4954, 0.271, 0.4124, 0.138, 0.4954, 0.271, 0.4124, 0.271, 0.4954, 0.138, 0.5784, 0.138, 0.5784, 0.271, 0.4954, 0.138, 0.5784, 0.271, 0.4954, 0.271, 0.4124, 0.005074, 0.4954, 0.005074, 0.4954, 0.138, 0.4124, 0.005074, 0.4954, 0.138, 0.4124, 0.138, 0.4954, 0.005074, 0.5784, 0.005073, 0.5784, 0.138, 0.4954, 0.005074, 0.5784, 0.138, 0.4954, 0.138, 0.4954, 0.005074, 0.5784, 0.138, 0.4954, 0.138, 0.4954, 0.005074, 0.5784, 0.005073, 0.5784, 0.138, 0.4124, 0.005074, 0.4954, 0.138, 0.4124, 0.138, 0.4124, 0.005074, 0.4954, 0.005074, 0.4954, 0.138, 0.4954, 0.138, 0.5784, 0.271, 0.4954, 0.271, 0.4954, 0.138, 0.5784, 0.138, 0.5784, 0.271, 0.4124, 0.138, 0.4954, 0.271, 0.4124, 0.271, 0.4124, 0.138, 0.4954, 0.138, 0.4954, 0.271, 0.5784, 0.271, 0.5784, 0.4039, 0.4954, 0.4039, 0.4954, 0.271, 0.5784, 0.271, 0.4954, 0.4039, 0.4124, 0.271, 0.4954, 0.4039, 0.4124, 0.4039, 0.4124, 0.271, 0.4954, 0.271, 0.4954, 0.4039, 0.4124, 0.271, 0.4954, 0.271, 0.4954, 0.4039, 0.4124, 0.271, 0.4954, 0.4039, 0.4124, 0.4039, 0.4954, 0.271, 0.5784, 0.271, 0.4954, 0.4039, 0.5784, 0.271, 0.5784, 0.4039, 0.4954, 0.4039, 0.4124, 0.138, 0.4954, 0.138, 0.4954, 0.271, 0.4124, 0.138, 0.4954, 0.271, 0.4124, 0.271, 0.4954, 0.138, 0.5784, 0.138, 0.5784, 0.271, 0.4954, 0.138, 0.5784, 0.271, 0.4954, 0.271, 0.4124, 0.005074, 0.4954, 0.005074, 0.4954, 0.138, 0.4124, 0.005074, 0.4954, 0.138, 0.4124, 0.138, 0.4954, 0.005074, 0.5784, 0.005073, 0.5784, 0.138, 0.4954, 0.005074, 0.5784, 0.138, 0.4954, 0.138, 0.4954, 0.005074, 0.5784, 0.138, 0.4954, 0.138, 0.4954, 0.005074, 0.5784, 0.005073, 0.5784, 0.138, 0.4124, 0.005074, 0.4954, 0.138, 0.4124, 0.138, 0.4124, 0.005074, 0.4954, 0.005074, 0.4954, 0.138, 0.4954, 0.138, 0.5784, 0.271, 0.4954, 0.271, 0.4954, 0.138, 0.5784, 0.138, 0.5784, 0.271, 0.4124, 0.138, 0.4954, 0.271, 0.4124, 0.271, 0.4124, 0.138, 0.4954, 0.138, 0.4954, 0.271, 0.5784, 0.271, 0.5784, 0.4039, 0.4954, 0.4039, 0.4954, 0.271, 0.5784, 0.271, 0.4954, 0.4039, 0.4124, 0.271, 0.4954, 0.4039, 0.4124, 0.4039, 0.4124, 0.271, 0.4954, 0.271, 0.4954, 0.4039, 0.8408, 0.4932, 0.9213, 0.4932, 0.8408, 0.2427, 0.9213, 0.4932, 0.9213, 0.2427, 0.8408, 0.2427, 0.8408, 0.4932, 0.9213, 0.4932, 0.9213, 0.2427, 0.8408, 0.4932, 0.9213, 0.2427, 0.8408, 0.2427, 0.8408, 0.4932, 0.9213, 0.4932, 0.8408, 0.2427, 0.9213, 0.4932, 0.9213, 0.2427, 0.8408, 0.2427, 0.8408, 0.4932, 0.9213, 0.4932, 0.8408, 0.2427, 0.9213, 0.4932, 0.9213, 0.2427, 0.8408, 0.2427, 0.8408, 0.4932, 0.9213, 0.4932, 0.9213, 0.2427, 0.8408, 0.4932, 0.9213, 0.2427, 0.8408, 0.2427, 0.8408, 0.4932, 0.9213, 0.4932, 0.8408, 0.2427, 0.9213, 0.4932, 0.9213, 0.2427, 0.8408, 0.2427, 0.8408, 0.4932, 0.9213, 0.4932, 0.8408, 0.2427, 0.9213, 0.4932, 0.9213, 0.2427, 0.8408, 0.2427, 0.8408, 0.4932, 0.9213, 0.4932, 0.9213, 0.2427, 0.8408, 0.4932, 0.9213, 0.2427, 0.8408, 0.2427, 0.8408, 0.4932, 0.9213, 0.4932, 0.8408, 0.2427, 0.9213, 0.4932, 0.9213, 0.2427, 0.8408, 0.2427, 0.8408, 0.4932, 0.9213, 0.4932, 0.8408, 0.2427, 0.9213, 0.4932, 0.9213, 0.2427, 0.8408, 0.2427, 0.8408, 0.4932, 0.9213, 0.4932, 0.9213, 0.2427, 0.8408, 0.4932, 0.9213, 0.2427, 0.8408, 0.2427, 0.8408, 0.4932, 0.9213, 0.4932, 0.8408, 0.2427, 0.9213, 0.4932, 0.9213, 0.2427, 0.8408, 0.2427])
me_plane_001.materials.append(mat_material)
me_plane_001.use_remesh_preserve_volume = False
me_plane_001.use_remesh_preserve_attributes = False
me_plane_001.use_mirror_vertex_groups = False
me_plane_001.update()
me_plane = bpy.data.meshes.new('Plane')
me_plane.from_pydata([(0.1958, -0.1949, 0.403), (-0.9944, -0.09699, -0.06448), (-0.3678, -0.08946, 0.1729), (-0.05871, -0.001132, 1.091), (-0.3308, 0.1419, 1.814), (-0.6134, 0.02075, 2.508), (-0.5918, 0.1591, 0.8598), (-1.249, 0.09677, 0.624), (-0.8639, 0.3022, 1.583), (-1.521, 0.2398, 1.347), (-1.209, 0.06971, 2.275), (-1.804, 0.1187, 2.041), (3.007, -0.1086, -1.045), (3.308, 0.02361, -1.584), (2.501, 0.004178, -0.6099), (2.355, 0.2725, -0.8148), (1.935, -0.3589, 0.1362), (1.747, 0.1941, -0.4754), (2.696, 0.233, -1.533), (2.19, 0.3458, -1.097), (1.581, 0.2674, -0.7577), (1.147, 0.02994, -0.1971), (1.295, -0.1906, 0.02836), (0.9845, 0.151, -0.4588)], [], [(4, 8, 10), (4, 10, 5), (8, 9, 10), (9, 11, 10), (3, 6, 8), (3, 8, 4), (6, 7, 9), (6, 9, 8), (0, 2, 6), (0, 6, 3), (2, 1, 7), (2, 7, 6), (21, 16, 17), (21, 22, 16), (23, 17, 20), (23, 21, 17), (17, 14, 15), (17, 16, 14), (20, 15, 19), (20, 17, 15), (14, 12, 13), (15, 14, 13), (19, 13, 18), (19, 15, 13)])
_uv = me_plane.uv_layers.new(name='UVTex')
_uv.uv.foreach_set('vector', [0.5822, 0.3656, 0.6871, 0.3656, 0.6871, 0.5303, 0.5822, 0.3656, 0.6871, 0.5303, 0.5822, 0.5303, 0.6871, 0.3656, 0.792, 0.3656, 0.6871, 0.5303, 0.792, 0.3656, 0.792, 0.5303, 0.6871, 0.5303, 0.5822, 0.201, 0.6871, 0.201, 0.6871, 0.3656, 0.5822, 0.201, 0.6871, 0.3656, 0.5822, 0.3656, 0.6871, 0.201, 0.792, 0.201, 0.792, 0.3656, 0.6871, 0.201, 0.792, 0.3656, 0.6871, 0.3656, 0.5822, 0.0363, 0.6871, 0.0363, 0.6871, 0.201, 0.5822, 0.0363, 0.6871, 0.201, 0.5822, 0.201, 0.6871, 0.0363, 0.792, 0.0363, 0.792, 0.201, 0.6871, 0.0363, 0.792, 0.201, 0.6871, 0.201, 0.6871, 0.0363, 0.792, 0.201, 0.6871, 0.201, 0.6871, 0.0363, 0.792, 0.0363, 0.792, 0.201, 0.5822, 0.0363, 0.6871, 0.201, 0.5822, 0.201, 0.5822, 0.0363, 0.6871, 0.0363, 0.6871, 0.201, 0.6871, 0.201, 0.792, 0.3656, 0.6871, 0.3656, 0.6871, 0.201, 0.792, 0.201, 0.792, 0.3656, 0.5822, 0.201, 0.6871, 0.3656, 0.5822, 0.3656, 0.5822, 0.201, 0.6871, 0.201, 0.6871, 0.3656, 0.792, 0.3656, 0.792, 0.5303, 0.6871, 0.5303, 0.6871, 0.3656, 0.792, 0.3656, 0.6871, 0.5303, 0.5822, 0.3656, 0.6871, 0.5303, 0.5822, 0.5303, 0.5822, 0.3656, 0.6871, 0.3656, 0.6871, 0.5303])
me_plane.materials.append(mat_material)
me_plane.use_remesh_preserve_volume = False
me_plane.use_remesh_preserve_attributes = False
me_plane.use_mirror_vertex_groups = False
me_plane.update()
me_cylinder = bpy.data.meshes.new('Cylinder')
me_cylinder.from_pydata([(0.2427, 1.45, -0.08208), (0.267, 1.45, -0.1515), (0.2279, 1.45, -0.2137), (0.1548, 1.45, -0.222), (0.1028, 1.45, -0.17), (0.111, 1.45, -0.09691), (0.1733, 1.45, -0.05779), (0.2934, -0.1251, -0.03139), (0.3382, -0.1251, -0.1595), (0.266, -0.1251, -0.2744), (0.1311, -0.1251, -0.2896), (0.03515, -0.1251, -0.1937), (0.05034, -0.1251, -0.05877), (0.1653, -0.1251, 0.01344), (0.3152, 1.952, -0.2577), (0.2625, 1.118, -0.2129), (0.1079, 1.118, -0.2129), (0.05522, 1.952, -0.2577), (0.3152, 1.952, 0.002258), (0.2625, 1.118, -0.05824), (0.1079, 1.118, -0.05824), (0.05522, 1.952, 0.002258), (0.1852, 1.033, -0.228), (0.2776, 1.556, -0.228), (0.1852, 2.095, -0.283), (0.09279, 1.556, -0.228), (0.2776, 1.556, -0.04318), (0.1852, 1.033, -0.04318), (0.09279, 1.556, -0.04318), (0.1852, 2.079, -0.04318), (0.2776, 1.033, -0.1356), (0.3405, 2.095, -0.1277), (0.09279, 1.033, -0.1356), (0.02991, 2.095, -0.1277), (0.1852, 1.556, -0.255), (0.1852, 1.556, -0.0162), (0.3046, 1.556, -0.1356), (0.1852, 0.8801, -0.1356), (0.06581, 1.556, -0.1356), (0.1852, 2.352, -0.1277), (-0.4165, 2.47, 0.5173), (-0.4368, 0.6787, -0.1296), (0.8556, 0.6841, -0.1455), (0.8761, 2.458, 0.5092), (0.2094, 0.7058, -0.2094), (-0.4368, 1.559, 0.1085), (0.233, 2.536, 0.4544), (0.8556, 1.565, 0.09256), (0.2094, 1.586, 0.02866), (-0.3999, 3.232, 1.052), (0.2496, 3.298, 0.989), (0.8927, 3.22, 1.044), (0.8927, 3.186, 1.064), (0.2496, 3.264, 1.009), (-0.3999, 3.198, 1.072), (0.2094, 1.553, 0.0491), (0.8556, 1.531, 0.113), (0.233, 2.502, 0.4749), (-0.4368, 1.525, 0.129), (0.2094, 0.6719, -0.189), (0.8761, 2.424, 0.5296), (0.8556, 0.6503, -0.1251), (-0.4368, 0.6449, -0.1091), (-0.4165, 2.437, 0.5377), (0.6087, 3.044, 0.7232), (0.00422, 1.252, 0.492), (0.4887, 1.258, -0.7062), (1.101, 3.032, -0.4722), (0.1802, 1.279, -0.1349), (0.2238, 2.133, 0.584), (0.8016, 3.11, 0.09979), (0.7083, 2.138, -0.6142), (0.3998, 2.16, -0.04289), (1.108, 3.806, 0.9144), (1.301, 3.871, 0.291), (1.6, 3.793, -0.281), (1.581, 3.827, -0.2889), (1.282, 3.905, 0.2831), (1.089, 3.839, 0.9065), (0.3809, 2.194, -0.05079), (0.6895, 2.172, -0.6221), (0.7828, 3.144, 0.09189), (0.205, 2.167, 0.5761), (0.1613, 1.313, -0.1428), (1.082, 3.066, -0.4801), (0.4699, 1.292, -0.7141), (-0.01463, 1.286, 0.4841), (0.5898, 3.078, 0.7153), (-0.7476, 3.078, 0.1158), (-0.3972, 1.286, -0.4282), (0.6759, 1.292, 0.2922), (0.3211, 3.066, 0.8429), (0.1802, 1.313, -0.1272), (-0.5323, 2.167, -0.2322), (-0.1772, 3.144, 0.4328), (0.5407, 2.172, 0.4882), (0.04501, 2.194, 0.06881), (-1.037, 3.839, 0.5653), (-0.467, 3.905, 0.8822), (0.03134, 3.827, 1.292), (0.01974, 3.793, 1.309), (-0.4786, 3.871, 0.8991), (-1.049, 3.806, 0.5821), (0.03341, 2.16, 0.08564), (0.5291, 2.138, 0.505), (-0.1888, 3.11, 0.4496), (-0.5439, 2.133, -0.2154), (0.1686, 1.279, -0.1104), (0.3095, 3.032, 0.8597), (0.6643, 1.258, 0.309), (-0.4088, 1.252, -0.4114), (-0.7592, 3.044, 0.1326), (0.4444, 3.044, -1.057), (0.7265, 1.252, -0.4745), (-0.4472, 1.258, 0.06672), (-0.7327, 3.032, -0.5228), (0.1689, 1.279, -0.1383), (0.6295, 2.133, -0.6919), (-0.1232, 3.11, -0.7349), (-0.5442, 2.138, -0.1507), (0.07191, 2.16, -0.3557), (0.2114, 3.806, -1.538), (-0.3562, 3.871, -1.216), (-0.9657, 3.793, -1.004), (-0.9574, 3.827, -0.9855), (-0.3478, 3.905, -1.198), (0.2197, 3.839, -1.52), (0.08024, 2.194, -0.337), (-0.5359, 2.172, -0.1321), (-0.1149, 3.144, -0.7162), (0.6378, 2.167, -0.6733), (0.1773, 1.313, -0.1196), (-0.7244, 3.066, -0.5042), (-0.4389, 1.292, 0.08538), (0.7348, 1.286, -0.4558), (0.4527, 3.078, -1.038), (1.189, 2.437, -0.06338), (0.6755, 0.6449, 0.3309), (-0.09241, 0.6503, -0.7087), (0.427, 2.424, -1.108), (0.2332, 0.6719, -0.1469), (0.8687, 1.525, 0.1918), (0.7582, 2.502, -0.5539), (0.1008, 1.531, -0.8478), (0.4264, 1.553, -0.286), (1.613, 3.198, -0.3891), (1.182, 3.264, -0.8796), (0.8512, 3.186, -1.433), (0.8346, 3.22, -1.422), (1.166, 3.298, -0.8677), (1.596, 3.232, -0.3772), (0.4099, 1.586, -0.274), (0.08425, 1.565, -0.8358), (0.7416, 2.536, -0.5419), (0.8521, 1.559, 0.2038), (0.2166, 0.7058, -0.1349), (0.4104, 2.458, -1.096), (-0.109, 0.6841, -0.6967), (0.6589, 0.6787, 0.3429), (1.172, 2.47, -0.05144), (-0.2395, 2.47, -1.037), (0.3387, 0.6787, -0.7468), (-0.2638, 0.6841, 0.3967), (-0.849, 2.458, 0.1024), (0.1006, 0.7058, -0.1407), (0.1294, 1.559, -0.8603), (-0.4941, 2.536, -0.4366), (-0.473, 1.565, 0.2831), (-0.1086, 1.586, -0.2543), (-0.7172, 3.232, -1.278), (-0.9718, 3.298, -0.677), (-1.327, 3.22, -0.138), (-1.345, 3.186, -0.1477), (-0.9898, 3.264, -0.6868), (-0.7352, 3.198, -1.288), (-0.1266, 1.553, -0.2641), (-0.491, 1.531, 0.2734), (-0.5121, 2.502, -0.4464), (0.1115, 1.525, -0.8701), (0.08267, 0.6719, -0.1505), (-0.8669, 2.424, 0.09265), (-0.2817, 0.6503, 0.387), (0.3207, 0.6449, -0.7565), (-0.2575, 2.437, -1.047), (-0.4793, 3.577, -0.1023), (-0.3441, 1.813, -0.3496), (0.5889, 1.786, 0.2923), (0.4485, 3.538, 0.5472), (0.1594, 1.792, -0.08105), (-0.3791, 2.649, -0.2881), (0.02188, 3.595, 0.1751), (0.5539, 2.622, 0.3537), (0.1244, 2.627, -0.01962), (-0.6565, 4.428, 0.1859), (-0.1554, 4.446, 0.4634), (0.2712, 4.39, 0.8354), (0.2841, 4.411, 0.8173), (-0.1424, 4.467, 0.4453), (-0.6436, 4.449, 0.1679), (0.1373, 2.648, -0.03767), (0.5669, 2.642, 0.3357), (0.03484, 3.615, 0.1571), (-0.3661, 2.669, -0.3062), (0.1723, 1.812, -0.0991), (0.4614, 3.559, 0.5291), (0.6018, 1.807, 0.2743), (-0.3311, 1.833, -0.3676), (-0.4663, 3.597, -0.1204), (0.6643, 3.597, -0.5403), (0.7177, 1.833, -0.2637), (-0.4103, 1.807, -0.1638), (-0.4645, 3.559, -0.4497), (0.1586, 1.812, -0.1498), (0.7055, 2.669, -0.3333), (0.1013, 3.615, -0.4348), (-0.4225, 2.642, -0.2334), (0.1464, 2.648, -0.2194), (0.6173, 4.449, -0.8754), (0.05428, 4.467, -0.7699), (-0.5115, 4.411, -0.7848), (-0.513, 4.39, -0.807), (0.05277, 4.446, -0.7921), (0.6158, 4.428, -0.8976), (0.1449, 2.627, -0.2416), (-0.424, 2.622, -0.2556), (0.09982, 3.595, -0.457), (0.704, 2.649, -0.3555), (0.1571, 1.792, -0.1719), (-0.466, 3.538, -0.4719), (-0.4118, 1.786, -0.186), (0.7162, 1.813, -0.2858), (0.6628, 3.577, -0.5625), (0.8246, 3.577, 0.1534), (0.5971, 1.813, 0.3197), (0.02572, 1.786, -0.658), (0.2612, 3.538, -0.8289), (0.2557, 1.792, -0.1374), (0.6549, 2.649, 0.279), (0.4891, 3.595, -0.3108), (0.0835, 2.622, -0.6987), (0.3134, 2.627, -0.1781), (1.108, 4.428, -0.03202), (0.7721, 4.446, -0.4963), (0.5442, 4.39, -1.014), (0.5248, 4.411, -1.004), (0.7527, 4.467, -0.4854), (1.088, 4.449, -0.02119), (0.294, 2.648, -0.1673), (0.0641, 2.642, -0.6879), (0.4696, 3.615, -0.3), (0.6355, 2.669, 0.2898), (0.2362, 1.812, -0.1266), (0.2418, 3.559, -0.8181), (0.006314, 1.807, -0.6472), (0.5777, 1.833, 0.3306), (0.8052, 3.597, 0.1643), (-0.4401, 3.597, -0.05655), (-0.3728, 1.833, -0.3302), (0.6934, 1.807, 0.05156), (0.6229, 3.559, 0.3339), (0.1826, 1.812, -0.1994), (-0.3908, 2.669, -0.2618), (0.1153, 3.615, 0.08341), (0.6753, 2.642, 0.1199), (0.1646, 2.648, -0.1311), (-0.5377, 4.449, 0.2674), (0.0177, 4.467, 0.4074), (0.5253, 4.411, 0.6579), (0.5174, 4.39, 0.6786), (0.009793, 4.446, 0.4282), (-0.5457, 4.428, 0.2882), (0.1566, 2.627, -0.1103), (0.6674, 2.622, 0.1407), (0.1074, 3.595, 0.1042), (-0.3988, 2.649, -0.2411), (0.1747, 1.792, -0.1787), (0.615, 3.538, 0.3546), (0.6855, 1.786, 0.07232), (-0.3807, 1.813, -0.3094), (-0.4481, 3.577, -0.03579), (0.371, 0.9803, -0.1642), (0.4293, 0.5109, -0.1673), (0.317, 0.9803, -0.01), (0.3574, 0.5109, 0.03815), (0.2841, 0.9803, -0.3025), (0.3135, 0.5109, -0.3516), (0.1217, 0.9803, -0.3208), (0.09717, 0.5109, -0.376), (0.006216, 0.9803, -0.2053), (-0.05676, 0.5109, -0.2221), (0.02451, 0.9803, -0.04296), (-0.03239, 0.5109, -0.005766), (0.1628, 0.9803, 0.04395), (0.1519, 0.5109, 0.1101), (0.2199, 0.9803, 0.02399), (0.2961, 0.5109, 0.05962), (0.07569, 0.9803, -0.0108), (0.0969, 0.5109, 0.07547), (0.01298, 0.9803, -0.1452), (-0.03967, 0.5109, -0.07035), (0.04896, 0.9803, -0.248), (0.05121, 0.5109, -0.3301), (0.224, 0.9803, -0.3093), (0.1618, 0.5109, -0.3687), (0.3388, 0.9803, -0.2154), (0.3481, 0.5109, -0.2966), (0.337, 0.9803, -0.06705), (0.4078, 0.5109, -0.106)], [], [(24, 39, 14), (39, 31, 14), (39, 29, 18), (39, 18, 31), (17, 33, 39), (17, 39, 24), (33, 21, 39), (21, 29, 39), (25, 38, 17), (38, 33, 17), (38, 28, 21), (38, 21, 33), (16, 32, 38), (16, 38, 25), (32, 20, 38), (20, 28, 38), (22, 37, 16), (37, 32, 16), (37, 27, 20), (37, 20, 32), (15, 30, 37), (15, 37, 22), (30, 19, 37), (19, 27, 37), (23, 36, 15), (36, 30, 15), (36, 26, 19), (36, 19, 30), (14, 31, 36), (14, 36, 23), (31, 18, 36), (18, 26, 36), (26, 35, 19), (35, 27, 19), (35, 28, 20), (35, 20, 27), (18, 29, 35), (18, 35, 26), (29, 21, 35), (21, 28, 35), (22, 34, 15), (34, 23, 15), (34, 24, 14), (34, 14, 23), (16, 25, 34), (16, 34, 22), (25, 17, 34), (17, 24, 34), (43, 46, 50), (43, 50, 51), (46, 40, 49), (46, 49, 50), (47, 48, 46), (47, 46, 43), (48, 45, 40), (48, 40, 46), (42, 44, 48), (42, 48, 47), (44, 41, 45), (44, 45, 48), (59, 55, 58), (59, 58, 62), (61, 56, 55), (61, 55, 59), (55, 57, 63), (55, 63, 58), (56, 60, 57), (56, 57, 55), (57, 53, 54), (57, 54, 63), (60, 52, 53), (60, 53, 57), (67, 74, 70), (67, 75, 74), (70, 73, 64), (70, 74, 73), (71, 70, 72), (71, 67, 70), (72, 64, 69), (72, 70, 64), (66, 72, 68), (66, 71, 72), (68, 69, 65), (68, 72, 69), (83, 82, 79), (83, 86, 82), (85, 79, 80), (85, 83, 79), (79, 87, 81), (79, 82, 87), (80, 81, 84), (80, 79, 81), (81, 78, 77), (81, 87, 78), (84, 77, 76), (84, 81, 77), (91, 94, 98), (91, 98, 99), (94, 88, 97), (94, 97, 98), (95, 96, 94), (95, 94, 91), (96, 93, 88), (96, 88, 94), (90, 92, 96), (90, 96, 95), (92, 89, 93), (92, 93, 96), (107, 103, 106), (107, 106, 110), (109, 104, 103), (109, 103, 107), (103, 105, 111), (103, 111, 106), (104, 108, 105), (104, 105, 103), (105, 101, 102), (105, 102, 111), (108, 100, 101), (108, 101, 105), (115, 122, 118), (115, 123, 122), (118, 121, 112), (118, 122, 121), (119, 118, 120), (119, 115, 118), (120, 112, 117), (120, 118, 112), (114, 120, 116), (114, 119, 120), (116, 117, 113), (116, 120, 117), (131, 130, 127), (131, 134, 130), (133, 127, 128), (133, 131, 127), (127, 135, 129), (127, 130, 135), (128, 129, 132), (128, 127, 129), (129, 126, 125), (129, 135, 126), (132, 125, 124), (132, 129, 125), (139, 146, 142), (139, 147, 146), (142, 145, 136), (142, 146, 145), (143, 142, 144), (143, 139, 142), (144, 136, 141), (144, 142, 136), (138, 144, 140), (138, 143, 144), (140, 141, 137), (140, 144, 141), (155, 154, 151), (155, 158, 154), (157, 151, 152), (157, 155, 151), (151, 159, 153), (151, 154, 159), (152, 153, 156), (152, 151, 153), (153, 150, 149), (153, 159, 150), (156, 149, 148), (156, 153, 149), (163, 166, 170), (163, 170, 171), (166, 160, 169), (166, 169, 170), (167, 168, 166), (167, 166, 163), (168, 165, 160), (168, 160, 166), (162, 164, 168), (162, 168, 167), (164, 161, 165), (164, 165, 168), (179, 175, 178), (179, 178, 182), (181, 176, 175), (181, 175, 179), (175, 177, 183), (175, 183, 178), (176, 180, 177), (176, 177, 175), (177, 173, 174), (177, 174, 183), (180, 172, 173), (180, 173, 177), (187, 194, 190), (187, 195, 194), (190, 193, 184), (190, 194, 193), (191, 190, 192), (191, 187, 190), (192, 184, 189), (192, 190, 184), (186, 192, 188), (186, 191, 192), (188, 189, 185), (188, 192, 189), (203, 202, 199), (203, 206, 202), (205, 199, 200), (205, 203, 199), (199, 207, 201), (199, 202, 207), (200, 201, 204), (200, 199, 201), (201, 198, 197), (201, 207, 198), (204, 197, 196), (204, 201, 197), (211, 214, 218), (211, 218, 219), (214, 208, 217), (214, 217, 218), (215, 216, 214), (215, 214, 211), (216, 213, 208), (216, 208, 214), (210, 212, 216), (210, 216, 215), (212, 209, 213), (212, 213, 216), (227, 223, 226), (227, 226, 230), (229, 224, 223), (229, 223, 227), (223, 225, 231), (223, 231, 226), (224, 228, 225), (224, 225, 223), (225, 221, 222), (225, 222, 231), (228, 220, 221), (228, 221, 225), (235, 242, 238), (235, 243, 242), (238, 241, 232), (238, 242, 241), (239, 238, 240), (239, 235, 238), (240, 232, 237), (240, 238, 232), (234, 240, 236), (234, 239, 240), (236, 237, 233), (236, 240, 237), (251, 250, 247), (251, 254, 250), (253, 247, 248), (253, 251, 247), (247, 255, 249), (247, 250, 255), (248, 249, 252), (248, 247, 249), (249, 246, 245), (249, 255, 246), (252, 245, 244), (252, 249, 245), (259, 262, 266), (259, 266, 267), (262, 256, 265), (262, 265, 266), (263, 264, 262), (263, 262, 259), (264, 261, 256), (264, 256, 262), (258, 260, 264), (258, 264, 263), (260, 257, 261), (260, 261, 264), (275, 271, 274), (275, 274, 278), (277, 272, 271), (277, 271, 275), (271, 273, 279), (271, 279, 274), (272, 276, 273), (272, 273, 271), (273, 269, 270), (273, 270, 279), (276, 268, 269), (276, 269, 273), (295, 7, 283), (294, 6, 292), (296, 5, 290), (297, 13, 293), (298, 4, 288), (299, 12, 291), (287, 10, 301), (288, 4, 300), (302, 2, 284), (303, 10, 287), (304, 1, 280), (305, 9, 285), (306, 0, 282), (307, 8, 281), (306, 307, 280), (307, 281, 280), (0, 306, 1), (306, 280, 1), (307, 306, 283), (306, 282, 283), (8, 307, 7), (307, 283, 7), (304, 305, 284), (305, 285, 284), (1, 304, 2), (304, 284, 2), (305, 304, 281), (304, 280, 281), (9, 305, 8), (305, 281, 8), (302, 303, 286), (303, 287, 286), (2, 302, 3), (302, 286, 3), (303, 302, 285), (302, 284, 285), (10, 303, 9), (303, 285, 9), (289, 288, 300), (289, 300, 301), (11, 289, 301), (11, 301, 10), (286, 287, 301), (286, 301, 300), (3, 286, 300), (3, 300, 4), (298, 299, 290), (299, 291, 290), (4, 298, 5), (298, 290, 5), (299, 298, 289), (298, 288, 289), (12, 299, 11), (299, 289, 11), (296, 297, 292), (297, 293, 292), (5, 296, 6), (296, 292, 6), (297, 296, 291), (296, 290, 291), (13, 297, 12), (297, 291, 12), (295, 294, 293), (294, 292, 293), (7, 295, 13), (295, 293, 13), (294, 295, 282), (295, 283, 282), (282, 0, 294), (0, 6, 294)])
_uv = me_cylinder.uv_layers.new(name='UVTex')
_uv.uv.foreach_set('vector', [0.8243, 0.4776, 0.8837, 0.4776, 0.834, 0.3813, 0.8837, 0.4776, 0.8837, 0.3626, 0.834, 0.3813, 0.8837, 0.4776, 0.9431, 0.4776, 0.9335, 0.3813, 0.8837, 0.4776, 0.9335, 0.3813, 0.8837, 0.3626, 0.834, 0.574, 0.8837, 0.5927, 0.8837, 0.4776, 0.834, 0.574, 0.8837, 0.4776, 0.8243, 0.4776, 0.8837, 0.5927, 0.9335, 0.574, 0.8837, 0.4776, 0.9335, 0.574, 0.9431, 0.4776, 0.8837, 0.4776, 0.8243, 0.4776, 0.8837, 0.4776, 0.834, 0.3813, 0.8837, 0.4776, 0.8837, 0.3626, 0.834, 0.3813, 0.8837, 0.4776, 0.9431, 0.4776, 0.9335, 0.3813, 0.8837, 0.4776, 0.9335, 0.3813, 0.8837, 0.3626, 0.834, 0.574, 0.8837, 0.5927, 0.8837, 0.4776, 0.834, 0.574, 0.8837, 0.4776, 0.8243, 0.4776, 0.8837, 0.5927, 0.9335, 0.574, 0.8837, 0.4776, 0.9335, 0.574, 0.9431, 0.4776, 0.8837, 0.4776, 0.8243, 0.4776, 0.8837, 0.4776, 0.834, 0.3813, 0.8837, 0.4776, 0.8837, 0.3626, 0.834, 0.3813, 0.8837, 0.4776, 0.9431, 0.4776, 0.9335, 0.3813, 0.8837, 0.4776, 0.9335, 0.3813, 0.8837, 0.3626, 0.834, 0.574, 0.8837, 0.5927, 0.8837, 0.4776, 0.834, 0.574, 0.8837, 0.4776, 0.8243, 0.4776, 0.8837, 0.5927, 0.9335, 0.574, 0.8837, 0.4776, 0.9335, 0.574, 0.9431, 0.4776, 0.8837, 0.4776, 0.8243, 0.4776, 0.8837, 0.4776, 0.834, 0.3813, 0.8837, 0.4776, 0.8837, 0.3626, 0.834, 0.3813, 0.8837, 0.4776, 0.9431, 0.4776, 0.9335, 0.3813, 0.8837, 0.4776, 0.9335, 0.3813, 0.8837, 0.3626, 0.834, 0.574, 0.8837, 0.5927, 0.8837, 0.4776, 0.834, 0.574, 0.8837, 0.4776, 0.8243, 0.4776, 0.8837, 0.5927, 0.9335, 0.574, 0.8837, 0.4776, 0.9335, 0.574, 0.9431, 0.4776, 0.8837, 0.4776, 0.8243, 0.4776, 0.8837, 0.4776, 0.834, 0.3813, 0.8837, 0.4776, 0.8837, 0.3626, 0.834, 0.3813, 0.8837, 0.4776, 0.9431, 0.4776, 0.9335, 0.3813, 0.8837, 0.4776, 0.9335, 0.3813, 0.8837, 0.3626, 0.834, 0.574, 0.8837, 0.5927, 0.8837, 0.4776, 0.834, 0.574, 0.8837, 0.4776, 0.8243, 0.4776, 0.8837, 0.5927, 0.9335, 0.574, 0.8837, 0.4776, 0.9335, 0.574, 0.9431, 0.4776, 0.8837, 0.4776, 0.8243, 0.4776, 0.8837, 0.4776, 0.834, 0.3813, 0.8837, 0.4776, 0.8837, 0.3626, 0.834, 0.3813, 0.8837, 0.4776, 0.9431, 0.4776, 0.9335, 0.3813, 0.8837, 0.4776, 0.9335, 0.3813, 0.8837, 0.3626, 0.834, 0.574, 0.8837, 0.5927, 0.8837, 0.4776, 0.834, 0.574, 0.8837, 0.4776, 0.8243, 0.4776, 0.8837, 0.5927, 0.9335, 0.574, 0.8837, 0.4776, 0.9335, 0.574, 0.9431, 0.4776, 0.8837, 0.4776, 0.0114, 0.6244, 0.1952, 0.6244, 0.1952, 1.0, 0.0114, 0.6244, 0.1952, 1.0, 0.0114, 1.0, 0.1952, 0.6244, 0.3791, 0.6244, 0.3791, 1.0, 0.1952, 0.6244, 0.3791, 1.0, 0.1952, 1.0, 0.0114, 0.3122, 0.1952, 0.3122, 0.1952, 0.6244, 0.0114, 0.3122, 0.1952, 0.6244, 0.0114, 0.6244, 0.1952, 0.3122, 0.3791, 0.3122, 0.3791, 0.6244, 0.1952, 0.3122, 0.3791, 0.6244, 0.1952, 0.6244, 0.0114, 1.401e-06, 0.1952, 9.537e-07, 0.1952, 0.3122, 0.0114, 1.401e-06, 0.1952, 0.3122, 0.0114, 0.3122, 0.1952, 9.537e-07, 0.3791, 0.0, 0.3791, 0.3122, 0.1952, 9.537e-07, 0.3791, 0.3122, 0.1952, 0.3122, 0.1952, 9.537e-07, 0.1952, 0.3122, 0.3791, 0.3122, 0.1952, 9.537e-07, 0.3791, 0.3122, 0.3791, 0.0, 0.0114, 1.401e-06, 0.0114, 0.3122, 0.1952, 0.3122, 0.0114, 1.401e-06, 0.1952, 0.3122, 0.1952, 9.537e-07, 0.1952, 0.3122, 0.1952, 0.6244, 0.3791, 0.6244, 0.1952, 0.3122, 0.3791, 0.6244, 0.3791, 0.3122, 0.0114, 0.3122, 0.0114, 0.6244, 0.1952, 0.6244, 0.0114, 0.3122, 0.1952, 0.6244, 0.1952, 0.3122, 0.1952, 0.6244, 0.1952, 1.0, 0.3791, 1.0, 0.1952, 0.6244, 0.3791, 1.0, 0.3791, 0.6244, 0.0114, 0.6244, 0.0114, 1.0, 0.1952, 1.0, 0.0114, 0.6244, 0.1952, 1.0, 0.1952, 0.6244, 0.0114, 0.6244, 0.1952, 1.0, 0.1952, 0.6244, 0.0114, 0.6244, 0.0114, 1.0, 0.1952, 1.0, 0.1952, 0.6244, 0.3791, 1.0, 0.3791, 0.6244, 0.1952, 0.6244, 0.1952, 1.0, 0.3791, 1.0, 0.0114, 0.3122, 0.1952, 0.6244, 0.1952, 0.3122, 0.0114, 0.3122, 0.0114, 0.6244, 0.1952, 0.6244, 0.1952, 0.3122, 0.3791, 0.6244, 0.3791, 0.3122, 0.1952, 0.3122, 0.1952, 0.6244, 0.3791, 0.6244, 0.0114, 1.401e-06, 0.1952, 0.3122, 0.1952, 9.537e-07, 0.0114, 1.401e-06, 0.0114, 0.3122, 0.1952, 0.3122, 0.1952, 9.537e-07, 0.3791, 0.3122, 0.3791, 0.0, 0.1952, 9.537e-07, 0.1952, 0.3122, 0.3791, 0.3122, 0.1952, 9.537e-07, 0.3791, 0.3122, 0.1952, 0.3122, 0.1952, 9.537e-07, 0.3791, 0.0, 0.3791, 0.3122, 0.0114, 1.401e-06, 0.1952, 0.3122, 0.0114, 0.3122, 0.0114, 1.401e-06, 0.1952, 9.537e-07, 0.1952, 0.3122, 0.1952, 0.3122, 0.3791, 0.6244, 0.1952, 0.6244, 0.1952, 0.3122, 0.3791, 0.3122, 0.3791, 0.6244, 0.0114, 0.3122, 0.1952, 0.6244, 0.0114, 0.6244, 0.0114, 0.3122, 0.1952, 0.3122, 0.1952, 0.6244, 0.1952, 0.6244, 0.3791, 1.0, 0.1952, 1.0, 0.1952, 0.6244, 0.3791, 0.6244, 0.3791, 1.0, 0.0114, 0.6244, 0.1952, 1.0, 0.0114, 1.0, 0.0114, 0.6244, 0.1952, 0.6244, 0.1952, 1.0, 0.0114, 0.6244, 0.1952, 0.6244, 0.1952, 1.0, 0.0114, 0.6244, 0.1952, 1.0, 0.0114, 1.0, 0.1952, 0.6244, 0.3791, 0.6244, 0.3791, 1.0, 0.1952, 0.6244, 0.3791, 1.0, 0.1952, 1.0, 0.0114, 0.3122, 0.1952, 0.3122, 0.1952, 0.6244, 0.0114, 0.3122, 0.1952, 0.6244, 0.0114, 0.6244, 0.1952, 0.3122, 0.3791, 0.3122, 0.3791, 0.6244, 0.1952, 0.3122, 0.3791, 0.6244, 0.1952, 0.6244, 0.0114, 1.401e-06, 0.1952, 9.537e-07, 0.1952, 0.3122, 0.0114, 1.401e-06, 0.1952, 0.3122, 0.0114, 0.3122, 0.1952, 9.537e-07, 0.3791, 0.0, 0.3791, 0.3122, 0.1952, 9.537e-07, 0.3791, 0.3122, 0.1952, 0.3122, 0.1952, 9.537e-07, 0.1952, 0.3122, 0.3791, 0.3122, 0.1952, 9.537e-07, 0.3791, 0.3122, 0.3791, 0.0, 0.0114, 1.401e-06, 0.0114, 0.3122, 0.1952, 0.3122, 0.0114, 1.401e-06, 0.1952, 0.3122, 0.1952, 9.537e-07, 0.1952, 0.3122, 0.1952, 0.6244, 0.3791, 0.6244, 0.1952, 0.3122, 0.3791, 0.6244, 0.3791, 0.3122, 0.0114, 0.3122, 0.0114, 0.6244, 0.1952, 0.6244, 0.0114, 0.3122, 0.1952, 0.6244, 0.1952, 0.3122, 0.1952, 0.6244, 0.1952, 1.0, 0.3791, 1.0, 0.1952, 0.6244, 0.3791, 1.0, 0.3791, 0.6244, 0.0114, 0.6244, 0.0114, 1.0, 0.1952, 1.0, 0.0114, 0.6244, 0.1952, 1.0, 0.1952, 0.6244, 0.0114, 0.6244, 0.1952, 1.0, 0.1952, 0.6244, 0.0114, 0.6244, 0.0114, 1.0, 0.1952, 1.0, 0.1952, 0.6244, 0.3791, 1.0, 0.3791, 0.6244, 0.1952, 0.6244, 0.1952, 1.0, 0.3791, 1.0, 0.0114, 0.3122, 0.1952, 0.6244, 0.1952, 0.3122, 0.0114, 0.3122, 0.0114, 0.6244, 0.1952, 0.6244, 0.1952, 0.3122, 0.3791, 0.6244, 0.3791, 0.3122, 0.1952, 0.3122, 0.1952, 0.6244, 0.3791, 0.6244, 0.0114, 1.401e-06, 0.1952, 0.3122, 0.1952, 9.537e-07, 0.0114, 1.401e-06, 0.0114, 0.3122, 0.1952, 0.3122, 0.1952, 9.537e-07, 0.3791, 0.3122, 0.3791, 0.0, 0.1952, 9.537e-07, 0.1952, 0.3122, 0.3791, 0.3122, 0.1952, 9.537e-07, 0.3791, 0.3122, 0.1952, 0.3122, 0.1952, 9.537e-07, 0.3791, 0.0, 0.3791, 0.3122, 0.0114, 1.401e-06, 0.1952, 0.3122, 0.0114, 0.3122, 0.0114, 1.401e-06, 0.1952, 9.537e-07, 0.1952, 0.3122, 0.1952, 0.3122, 0.3791, 0.6244, 0.1952, 0.6244, 0.1952, 0.3122, 0.3791, 0.3122, 0.3791, 0.6244, 0.0114, 0.3122, 0.1952, 0.6244, 0.0114, 0.6244, 0.0114, 0.3122, 0.1952, 0.3122, 0.1952, 0.6244, 0.1952, 0.6244, 0.3791, 1.0, 0.1952, 1.0, 0.1952, 0.6244, 0.3791, 0.6244, 0.3791, 1.0, 0.0114, 0.6244, 0.1952, 1.0, 0.0114, 1.0, 0.0114, 0.6244, 0.1952, 0.6244, 0.1952, 1.0, 0.0114, 0.6244, 0.1952, 1.0, 0.1952, 0.6244, 0.0114, 0.6244, 0.0114, 1.0, 0.1952, 1.0, 0.1952, 0.6244, 0.3791, 1.0, 0.3791, 0.6244, 0.1952, 0.6244, 0.1952, 1.0, 0.3791, 1.0, 0.0114, 0.3122, 0.1952, 0.6244, 0.1952, 0.3122, 0.0114, 0.3122, 0.0114, 0.6244, 0.1952, 0.6244, 0.1952, 0.3122, 0.3791, 0.6244, 0.3791, 0.3122, 0.1952, 0.3122, 0.1952, 0.6244, 0.3791, 0.6244, 0.0114, 1.401e-06, 0.1952, 0.3122, 0.1952, 9.537e-07, 0.0114, 1.401e-06, 0.0114, 0.3122, 0.1952, 0.3122, 0.1952, 9.537e-07, 0.3791, 0.3122, 0.3791, 0.0, 0.1952, 9.537e-07, 0.1952, 0.3122, 0.3791, 0.3122, 0.1952, 9.537e-07, 0.3791, 0.3122, 0.1952, 0.3122, 0.1952, 9.537e-07, 0.3791, 0.0, 0.3791, 0.3122, 0.0114, 1.401e-06, 0.1952, 0.3122, 0.0114, 0.3122, 0.0114, 1.401e-06, 0.1952, 9.537e-07, 0.1952, 0.3122, 0.1952, 0.3122, 0.3791, 0.6244, 0.1952, 0.6244, 0.1952, 0.3122, 0.3791, 0.3122, 0.3791, 0.6244, 0.0114, 0.3122, 0.1952, 0.6244, 0.0114, 0.6244, 0.0114, 0.3122, 0.1952, 0.3122, 0.1952, 0.6244, 0.1952, 0.6244, 0.3791, 1.0, 0.1952, 1.0, 0.1952, 0.6244, 0.3791, 0.6244, 0.3791, 1.0, 0.0114, 0.6244, 0.1952, 1.0, 0.0114, 1.0, 0.0114, 0.6244, 0.1952, 0.6244, 0.1952, 1.0, 0.0114, 0.6244, 0.1952, 0.6244, 0.1952, 1.0, 0.0114, 0.6244, 0.1952, 1.0, 0.0114, 1.0, 0.1952, 0.6244, 0.3791, 0.6244, 0.3791, 1.0, 0.1952, 0.6244, 0.3791, 1.0, 0.1952, 1.0, 0.0114, 0.3122, 0.1952, 0.3122, 0.1952, 0.6244, 0.0114, 0.3122, 0.1952, 0.6244, 0.0114, 0.6244, 0.1952, 0.3122, 0.3791, 0.3122, 0.3791, 0.6244, 0.1952, 0.3122, 0.3791, 0.6244, 0.1952, 0.6244, 0.0114, 1.401e-06, 0.1952, 9.537e-07, 0.1952, 0.3122, 0.0114, 1.401e-06, 0.1952, 0.3122, 0.0114, 0.3122, 0.1952, 9.537e-07, 0.3791, 0.0, 0.3791, 0.3122, 0.1952, 9.537e-07, 0.3791, 0.3122, 0.1952, 0.3122, 0.1952, 9.537e-07, 0.1952, 0.3122, 0.3791, 0.3122, 0.1952, 9.537e-07, 0.3791, 0.3122, 0.3791, 0.0, 0.0114, 1.401e-06, 0.0114, 0.3122, 0.1952, 0.3122, 0.0114, 1.401e-06, 0.1952, 0.3122, 0.1952, 9.537e-07, 0.1952, 0.3122, 0.1952, 0.6244, 0.3791, 0.6244, 0.1952, 0.3122, 0.3791, 0.6244, 0.3791, 0.3122, 0.0114, 0.3122, 0.0114, 0.6244, 0.1952, 0.6244, 0.0114, 0.3122, 0.1952, 0.6244, 0.1952, 0.3122, 0.1952, 0.6244, 0.1952, 1.0, 0.3791, 1.0, 0.1952, 0.6244, 0.3791, 1.0, 0.3791, 0.6244, 0.0114, 0.6244, 0.0114, 1.0, 0.1952, 1.0, 0.0114, 0.6244, 0.1952, 1.0, 0.1952, 0.6244, 0.0114, 0.6244, 0.1952, 1.0, 0.1952, 0.6244, 0.0114, 0.6244, 0.0114, 1.0, 0.1952, 1.0, 0.1952, 0.6244, 0.3791, 1.0, 0.3791, 0.6244, 0.1952, 0.6244, 0.1952, 1.0, 0.3791, 1.0, 0.0114, 0.3122, 0.1952, 0.6244, 0.1952, 0.3122, 0.0114, 0.3122, 0.0114, 0.6244, 0.1952, 0.6244, 0.1952, 0.3122, 0.3791, 0.6244, 0.3791, 0.3122, 0.1952, 0.3122, 0.1952, 0.6244, 0.3791, 0.6244, 0.0114, 1.401e-06, 0.1952, 0.3122, 0.1952, 9.537e-07, 0.0114, 1.401e-06, 0.0114, 0.3122, 0.1952, 0.3122, 0.1952, 9.537e-07, 0.3791, 0.3122, 0.3791, 0.0, 0.1952, 9.537e-07, 0.1952, 0.3122, 0.3791, 0.3122, 0.1952, 9.537e-07, 0.3791, 0.3122, 0.1952, 0.3122, 0.1952, 9.537e-07, 0.3791, 0.0, 0.3791, 0.3122, 0.0114, 1.401e-06, 0.1952, 0.3122, 0.0114, 0.3122, 0.0114, 1.401e-06, 0.1952, 9.537e-07, 0.1952, 0.3122, 0.1952, 0.3122, 0.3791, 0.6244, 0.1952, 0.6244, 0.1952, 0.3122, 0.3791, 0.3122, 0.3791, 0.6244, 0.0114, 0.3122, 0.1952, 0.6244, 0.0114, 0.6244, 0.0114, 0.3122, 0.1952, 0.3122, 0.1952, 0.6244, 0.1952, 0.6244, 0.3791, 1.0, 0.1952, 1.0, 0.1952, 0.6244, 0.3791, 0.6244, 0.3791, 1.0, 0.0114, 0.6244, 0.1952, 1.0, 0.0114, 1.0, 0.0114, 0.6244, 0.1952, 0.6244, 0.1952, 1.0, 0.0114, 0.6244, 0.1952, 0.6244, 0.1952, 1.0, 0.0114, 0.6244, 0.1952, 1.0, 0.0114, 1.0, 0.1952, 0.6244, 0.3791, 0.6244, 0.3791, 1.0, 0.1952, 0.6244, 0.3791, 1.0, 0.1952, 1.0, 0.0114, 0.3122, 0.1952, 0.3122, 0.1952, 0.6244, 0.0114, 0.3122, 0.1952, 0.6244, 0.0114, 0.6244, 0.1952, 0.3122, 0.3791, 0.3122, 0.3791, 0.6244, 0.1952, 0.3122, 0.3791, 0.6244, 0.1952, 0.6244, 0.0114, 1.401e-06, 0.1952, 9.537e-07, 0.1952, 0.3122, 0.0114, 1.401e-06, 0.1952, 0.3122, 0.0114, 0.3122, 0.1952, 9.537e-07, 0.3791, 0.0, 0.3791, 0.3122, 0.1952, 9.537e-07, 0.3791, 0.3122, 0.1952, 0.3122, 0.1952, 9.537e-07, 0.1952, 0.3122, 0.3791, 0.3122, 0.1952, 9.537e-07, 0.3791, 0.3122, 0.3791, 0.0, 0.0114, 1.401e-06, 0.0114, 0.3122, 0.1952, 0.3122, 0.0114, 1.401e-06, 0.1952, 0.3122, 0.1952, 9.537e-07, 0.1952, 0.3122, 0.1952, 0.6244, 0.3791, 0.6244, 0.1952, 0.3122, 0.3791, 0.6244, 0.3791, 0.3122, 0.0114, 0.3122, 0.0114, 0.6244, 0.1952, 0.6244, 0.0114, 0.3122, 0.1952, 0.6244, 0.1952, 0.3122, 0.1952, 0.6244, 0.1952, 1.0, 0.3791, 1.0, 0.1952, 0.6244, 0.3791, 1.0, 0.3791, 0.6244, 0.0114, 0.6244, 0.0114, 1.0, 0.1952, 1.0, 0.0114, 0.6244, 0.1952, 1.0, 0.1952, 0.6244, 0.0114, 0.6244, 0.1952, 1.0, 0.1952, 0.6244, 0.0114, 0.6244, 0.0114, 1.0, 0.1952, 1.0, 0.1952, 0.6244, 0.3791, 1.0, 0.3791, 0.6244, 0.1952, 0.6244, 0.1952, 1.0, 0.3791, 1.0, 0.0114, 0.3122, 0.1952, 0.6244, 0.1952, 0.3122, 0.0114, 0.3122, 0.0114, 0.6244, 0.1952, 0.6244, 0.1952, 0.3122, 0.3791, 0.6244, 0.3791, 0.3122, 0.1952, 0.3122, 0.1952, 0.6244, 0.3791, 0.6244, 0.0114, 1.401e-06, 0.1952, 0.3122, 0.1952, 9.537e-07, 0.0114, 1.401e-06, 0.0114, 0.3122, 0.1952, 0.3122, 0.1952, 9.537e-07, 0.3791, 0.3122, 0.3791, 0.0, 0.1952, 9.537e-07, 0.1952, 0.3122, 0.3791, 0.3122, 0.1952, 9.537e-07, 0.3791, 0.3122, 0.1952, 0.3122, 0.1952, 9.537e-07, 0.3791, 0.0, 0.3791, 0.3122, 0.0114, 1.401e-06, 0.1952, 0.3122, 0.0114, 0.3122, 0.0114, 1.401e-06, 0.1952, 9.537e-07, 0.1952, 0.3122, 0.1952, 0.3122, 0.3791, 0.6244, 0.1952, 0.6244, 0.1952, 0.3122, 0.3791, 0.3122, 0.3791, 0.6244, 0.0114, 0.3122, 0.1952, 0.6244, 0.0114, 0.6244, 0.0114, 0.3122, 0.1952, 0.3122, 0.1952, 0.6244, 0.1952, 0.6244, 0.3791, 1.0, 0.1952, 1.0, 0.1952, 0.6244, 0.3791, 0.6244, 0.3791, 1.0, 0.0114, 0.6244, 0.1952, 1.0, 0.0114, 1.0, 0.0114, 0.6244, 0.1952, 0.6244, 0.1952, 1.0, 0.0114, 0.6244, 0.1952, 0.6244, 0.1952, 1.0, 0.0114, 0.6244, 0.1952, 1.0, 0.0114, 1.0, 0.1952, 0.6244, 0.3791, 0.6244, 0.3791, 1.0, 0.1952, 0.6244, 0.3791, 1.0, 0.1952, 1.0, 0.0114, 0.3122, 0.1952, 0.3122, 0.1952, 0.6244, 0.0114, 0.3122, 0.1952, 0.6244, 0.0114, 0.6244, 0.1952, 0.3122, 0.3791, 0.3122, 0.3791, 0.6244, 0.1952, 0.3122, 0.3791, 0.6244, 0.1952, 0.6244, 0.0114, 1.401e-06, 0.1952, 9.537e-07, 0.1952, 0.3122, 0.0114, 1.401e-06, 0.1952, 0.3122, 0.0114, 0.3122, 0.1952, 9.537e-07, 0.3791, 0.0, 0.3791, 0.3122, 0.1952, 9.537e-07, 0.3791, 0.3122, 0.1952, 0.3122, 0.1952, 9.537e-07, 0.1952, 0.3122, 0.3791, 0.3122, 0.1952, 9.537e-07, 0.3791, 0.3122, 0.3791, 0.0, 0.0114, 1.401e-06, 0.0114, 0.3122, 0.1952, 0.3122, 0.0114, 1.401e-06, 0.1952, 0.3122, 0.1952, 9.537e-07, 0.1952, 0.3122, 0.1952, 0.6244, 0.3791, 0.6244, 0.1952, 0.3122, 0.3791, 0.6244, 0.3791, 0.3122, 0.0114, 0.3122, 0.0114, 0.6244, 0.1952, 0.6244, 0.0114, 0.3122, 0.1952, 0.6244, 0.1952, 0.3122, 0.1952, 0.6244, 0.1952, 1.0, 0.3791, 1.0, 0.1952, 0.6244, 0.3791, 1.0, 0.3791, 0.6244, 0.0114, 0.6244, 0.0114, 1.0, 0.1952, 1.0, 0.0114, 0.6244, 0.1952, 1.0, 0.1952, 0.6244, 0.8541, 0.3468, 0.863, 0.09754, 0.863, 0.3474, 0.8451, 0.596, 0.8362, 0.8452, 0.8362, 0.5954, 0.8534, 0.5954, 0.8619, 0.8452, 0.8619, 0.5954, 0.8448, 0.3455, 0.8362, 0.09563, 0.8362, 0.3455, 0.8791, 0.5954, 0.8876, 0.8452, 0.8876, 0.5954, 0.8705, 0.3455, 0.8619, 0.09563, 0.8619, 0.3455, 0.9133, 0.3455, 0.9133, 0.09563, 0.9048, 0.3455, 0.8876, 0.5954, 0.8876, 0.8452, 0.8962, 0.5954, 0.9229, 0.5973, 0.9144, 0.8471, 0.9144, 0.5973, 0.9315, 0.3474, 0.9401, 0.09754, 0.9401, 0.3474, 0.8972, 0.5973, 0.8887, 0.8471, 0.8887, 0.5973, 0.9058, 0.3474, 0.9144, 0.09754, 0.9144, 0.3474, 0.8715, 0.5973, 0.863, 0.8471, 0.863, 0.5973, 0.8801, 0.3474, 0.8887, 0.09754, 0.8887, 0.3474, 0.8715, 0.5973, 0.8801, 0.3474, 0.8887, 0.5973, 0.8801, 0.3474, 0.8887, 0.3474, 0.8887, 0.5973, 0.863, 0.8471, 0.8715, 0.5973, 0.8887, 0.8471, 0.8715, 0.5973, 0.8887, 0.5973, 0.8887, 0.8471, 0.8801, 0.3474, 0.8715, 0.5973, 0.863, 0.3474, 0.8715, 0.5973, 0.863, 0.5973, 0.863, 0.3474, 0.8887, 0.09754, 0.8801, 0.3474, 0.863, 0.09754, 0.8801, 0.3474, 0.863, 0.3474, 0.863, 0.09754, 0.8972, 0.5973, 0.9058, 0.3474, 0.9144, 0.5973, 0.9058, 0.3474, 0.9144, 0.3474, 0.9144, 0.5973, 0.8887, 0.8471, 0.8972, 0.5973, 0.9144, 0.8471, 0.8972, 0.5973, 0.9144, 0.5973, 0.9144, 0.8471, 0.9058, 0.3474, 0.8972, 0.5973, 0.8887, 0.3474, 0.8972, 0.5973, 0.8887, 0.5973, 0.8887, 0.3474, 0.9144, 0.09754, 0.9058, 0.3474, 0.8887, 0.09754, 0.9058, 0.3474, 0.8887, 0.3474, 0.8887, 0.09754, 0.9229, 0.5973, 0.9315, 0.3474, 0.9401, 0.5973, 0.9315, 0.3474, 0.9401, 0.3474, 0.9401, 0.5973, 0.9144, 0.8471, 0.9229, 0.5973, 0.9401, 0.8471, 0.9229, 0.5973, 0.9401, 0.5973, 0.9401, 0.8471, 0.9315, 0.3474, 0.9229, 0.5973, 0.9144, 0.3474, 0.9229, 0.5973, 0.9144, 0.5973, 0.9144, 0.3474, 0.9401, 0.09754, 0.9315, 0.3474, 0.9144, 0.09754, 0.9315, 0.3474, 0.9144, 0.3474, 0.9144, 0.09754, 0.8876, 0.3455, 0.8876, 0.5954, 0.8962, 0.5954, 0.8876, 0.3455, 0.8962, 0.5954, 0.9048, 0.3455, 0.8876, 0.09563, 0.8876, 0.3455, 0.9048, 0.3455, 0.8876, 0.09563, 0.9048, 0.3455, 0.9133, 0.09563, 0.9133, 0.5954, 0.9133, 0.3455, 0.9048, 0.3455, 0.9133, 0.5954, 0.9048, 0.3455, 0.8962, 0.5954, 0.9133, 0.8452, 0.9133, 0.5954, 0.8962, 0.5954, 0.9133, 0.8452, 0.8962, 0.5954, 0.8876, 0.8452, 0.8791, 0.5954, 0.8705, 0.3455, 0.8619, 0.5954, 0.8705, 0.3455, 0.8619, 0.3455, 0.8619, 0.5954, 0.8876, 0.8452, 0.8791, 0.5954, 0.8619, 0.8452, 0.8791, 0.5954, 0.8619, 0.5954, 0.8619, 0.8452, 0.8705, 0.3455, 0.8791, 0.5954, 0.8876, 0.3455, 0.8791, 0.5954, 0.8876, 0.5954, 0.8876, 0.3455, 0.8619, 0.09563, 0.8705, 0.3455, 0.8876, 0.09563, 0.8705, 0.3455, 0.8876, 0.3455, 0.8876, 0.09563, 0.8534, 0.5954, 0.8448, 0.3455, 0.8362, 0.5954, 0.8448, 0.3455, 0.8362, 0.3455, 0.8362, 0.5954, 0.8619, 0.8452, 0.8534, 0.5954, 0.8362, 0.8452, 0.8534, 0.5954, 0.8362, 0.5954, 0.8362, 0.8452, 0.8448, 0.3455, 0.8534, 0.5954, 0.8619, 0.3455, 0.8534, 0.5954, 0.8619, 0.5954, 0.8619, 0.3455, 0.8362, 0.09563, 0.8448, 0.3455, 0.8619, 0.09563, 0.8448, 0.3455, 0.8619, 0.3455, 0.8619, 0.09563, 0.8541, 0.3468, 0.8451, 0.596, 0.8362, 0.3455, 0.8451, 0.596, 0.8362, 0.5954, 0.8362, 0.3455, 0.863, 0.09754, 0.8541, 0.3468, 0.8362, 0.09563, 0.8541, 0.3468, 0.8362, 0.3455, 0.8362, 0.09563, 0.8451, 0.596, 0.8541, 0.3468, 0.863, 0.5973, 0.8541, 0.3468, 0.863, 0.3474, 0.863, 0.5973, 0.863, 0.5973, 0.863, 0.8471, 0.8451, 0.596, 0.863, 0.8471, 0.8362, 0.8452, 0.8451, 0.596])
me_cylinder.materials.append(mat_material)
me_cylinder.use_remesh_preserve_volume = False
me_cylinder.use_remesh_preserve_attributes = False
me_cylinder.use_mirror_vertex_groups = False
me_cylinder.update()

# ---- objects
ob_plane_001 = bpy.data.objects.new('Plane.001', me_plane_001)
ob_plane = bpy.data.objects.new('Plane', me_plane)
ob_cylinder = bpy.data.objects.new('Cylinder', me_cylinder)
ob_lamp = bpy.data.objects.new('Lamp', light_spot)
ob_camera = bpy.data.objects.new('Camera', cam_camera)

# ---- transforms, parenting, visibility, modifiers, constraints
ob_plane_001.location = (1.419, 2.146e-06, -1.53e-06)
ob_plane_001.lock_rotations_4d = False
ob_plane_001.empty_display_type = 'ARROWS'
ob_plane_001.color = (0.0, 0.0, 0.0, 1.0)
ob_plane_001.lineart.crease_threshold = 0.0
ob_plane.location = (0.1687, 2.146e-06, -1.53e-06)
ob_plane.lock_rotations_4d = False
ob_plane.empty_display_type = 'ARROWS'
ob_plane.color = (0.0, 0.0, 0.0, 1.0)
ob_plane.lineart.crease_threshold = 0.0
ob_cylinder.location = (1.968e-06, 2.105e-06, -1.533e-06)
ob_cylinder.lock_rotations_4d = False
ob_cylinder.empty_display_type = 'ARROWS'
ob_cylinder.color = (0.0, 0.0, 0.0, 1.0)
ob_cylinder.lineart.crease_threshold = 0.0
ob_lamp.location = (15.69, 29.94, 5.904)
ob_lamp.rotation_euler = (0.6503, 0.05522, 1.866)
ob_lamp.lock_rotations_4d = False
ob_lamp.empty_display_type = 'ARROWS'
ob_lamp.color = (0.0, 0.0, 0.0, 0.0)
ob_lamp.lineart.crease_threshold = 0.0
ob_camera.location = (-20.0, 20.08, -6.017)
ob_camera.rotation_euler = (-0.7475, -1.879, 0.2247)
ob_camera.lock_rotations_4d = False
ob_camera.empty_display_type = 'ARROWS'
ob_camera.color = (0.0, 0.0, 0.0, 0.0)
ob_camera.display_type = 'WIRE'
ob_camera.lineart.crease_threshold = 0.0

# ---- collection membership
col_collection_1.objects.link(ob_plane_001)
col_collection_1.objects.link(ob_plane)
col_collection_1.objects.link(ob_cylinder)
col_collection_1.objects.link(ob_lamp)
col_collection_1.objects.link(ob_camera)

# ---- scene / render settings (as saved in the file)
scene.camera = ob_cylinder
scene.frame_start = 1; scene.frame_end = 1; scene.frame_set(1)
scene.render.engine = 'BLENDER_EEVEE_NEXT'
scene.render.image_settings.file_format = 'JPEG'
scene.render.image_settings.color_mode = 'RGB'
scene.render.image_settings.compression = 90
scene.render.resolution_x = 800
scene.render.resolution_y = 600
scene.render.pixel_aspect_x = 100.0
scene.render.pixel_aspect_y = 100.0
scene.render.fps = 25
scene.render.dither_intensity = 0.0
scene.render.use_compositing = False
scene.render.use_sequencer = False
scene.render.bake_margin = 2
scene.render.bake_bias = 0.0
scene.render.use_stamp_time = False
scene.render.use_stamp_date = False
scene.render.use_stamp_frame = False
scene.render.use_stamp_camera = False
scene.render.use_stamp_scene = False
scene.render.use_stamp_filename = False
scene.render.use_stamp_render_time = False
scene.render.stamp_font_size = 0
scene.cycles.use_denoising = False
scene.cycles.samples = 10
scene.cycles.sampling_pattern = 'TABULATED_SOBOL'
scene.cycles.light_sampling_threshold = 0.0
scene.cycles.use_adaptive_sampling = False
scene.cycles.use_light_tree = False
scene.cycles.blur_glossy = 0.0
scene.cycles.volume_bounces = 1
scene.cycles.pixel_filter_type = 'GAUSSIAN'
scene.cycles.sample_clamp_indirect = 0.0
scene.view_settings.view_transform = 'Raw'
bpy.context.view_layer.update()

# ---- added for rendering (the .blend has no active camera): camera
cam_auto = bpy.data.cameras.new('AutoCamera')
cam_auto.lens = 50.0
cam_auto.sensor_width = 36.0
cam_auto.clip_end = 1000.0
ob_auto_camera = bpy.data.objects.new('AutoCamera', cam_auto)
scene.collection.objects.link(ob_auto_camera)
ob_auto_camera.location = (8.74953, -7.96288, 6.93408)
ob_auto_camera.rotation_euler = (1.09748, -7.21219e-08, 0.694738)
scene.camera = ob_auto_camera
bpy.context.view_layer.update()
